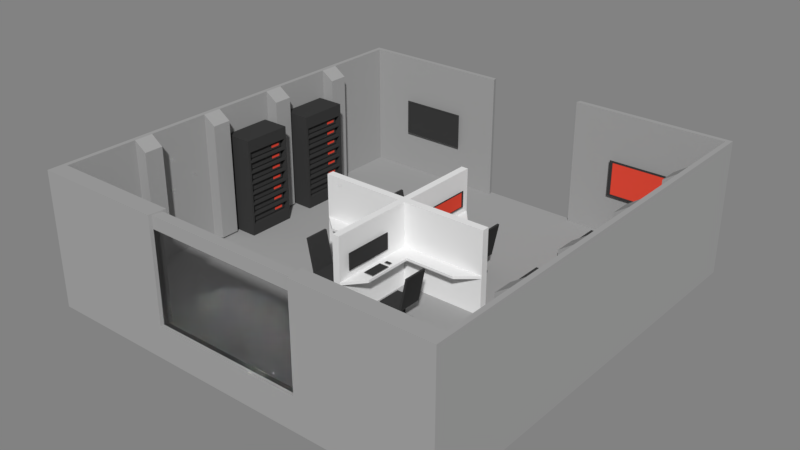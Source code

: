 # Source: prop_office.blend  (saved by Blender 2.79.0; exported with 4.5.12 LTS)
import bpy
from mathutils import Matrix  # noqa: F401  (used for matrix-valued properties, if any)

bpy.ops.wm.read_factory_settings(use_empty=True)
scene = bpy.context.scene
scene.name = 'Scene'

# ---- collections
col_collection_1 = bpy.data.collections.new('Collection 1'); scene.collection.children.link(col_collection_1)

# ---- materials (node trees are filled in below, after node groups)
mat_office_base = bpy.data.materials.new('office_base')
mat_office_base.alpha_threshold = 0.0
mat_office_base.roughness = 0.5
mat_office_cubicle = bpy.data.materials.new('office_cubicle')
mat_office_cubicle.alpha_threshold = 0.0
mat_office_cubicle.roughness = 0.5
mat_offcie_glass = bpy.data.materials.new('offcie_glass')
mat_offcie_glass.alpha_threshold = 0.0
mat_offcie_glass.roughness = 0.5
mat_office_pc = bpy.data.materials.new('office_pc')
mat_office_pc.alpha_threshold = 0.0
mat_office_pc.roughness = 0.5
mat_office_screen = bpy.data.materials.new('office_screen')
mat_office_screen.alpha_threshold = 0.0
mat_office_screen.roughness = 0.5

# ---- material node trees
mat_office_base.use_nodes = True; mat_office_base.node_tree.nodes.clear()
_N = mat_office_base.node_tree.nodes; _L = mat_office_base.node_tree.links
n0 = _N.new('ShaderNodeOutputMaterial'); n0.name = 'Material Output'; n0.location = (300, 300)
n1 = _N.new('ShaderNodeBsdfDiffuse'); n1.name = 'Diffuse BSDF'; n1.location = (10, 300)
n1.inputs[0].default_value = (0.3588, 0.3588, 0.3588, 1.0)
_L.new(n1.outputs[0], n0.inputs[0])
n0.is_active_output = True
mat_office_cubicle.use_nodes = True; mat_office_cubicle.node_tree.nodes.clear()
_N = mat_office_cubicle.node_tree.nodes; _L = mat_office_cubicle.node_tree.links
n0 = _N.new('ShaderNodeOutputMaterial'); n0.name = 'Material Output'; n0.location = (300, 300)
n1 = _N.new('ShaderNodeBsdfDiffuse'); n1.name = 'Diffuse BSDF'; n1.location = (10, 300)
_L.new(n1.outputs[0], n0.inputs[0])
n0.is_active_output = True
mat_offcie_glass.use_nodes = True; mat_offcie_glass.node_tree.nodes.clear()
_N = mat_offcie_glass.node_tree.nodes; _L = mat_offcie_glass.node_tree.links
n0 = _N.new('ShaderNodeOutputMaterial'); n0.name = 'Material Output'; n0.location = (300, 300)
n1 = _N.new('ShaderNodeBsdfGlass'); n1.name = 'Glass BSDF'; n1.location = (10, 300)
n1.distribution = 'BECKMANN'
n1.inputs[0].default_value = (0.8, 0.8, 0.8, 1.0)
n1.inputs[2].default_value = 1.45
_L.new(n1.outputs[0], n0.inputs[0])
n0.is_active_output = True
mat_office_pc.use_nodes = True; mat_office_pc.node_tree.nodes.clear()
_N = mat_office_pc.node_tree.nodes; _L = mat_office_pc.node_tree.links
n0 = _N.new('ShaderNodeOutputMaterial'); n0.name = 'Material Output'; n0.location = (300, 300)
n1 = _N.new('ShaderNodeBsdfDiffuse'); n1.name = 'Diffuse BSDF'; n1.location = (10, 300)
n1.inputs[0].default_value = (0.04445, 0.04445, 0.04445, 1.0)
_L.new(n1.outputs[0], n0.inputs[0])
n0.is_active_output = True
mat_office_screen.use_nodes = True; mat_office_screen.node_tree.nodes.clear()
_N = mat_office_screen.node_tree.nodes; _L = mat_office_screen.node_tree.links
n0 = _N.new('ShaderNodeOutputMaterial'); n0.name = 'Material Output'; n0.location = (300, 300)
n1 = _N.new('ShaderNodeBsdfDiffuse'); n1.name = 'Diffuse BSDF'; n1.location = (10, 300)
n1.inputs[0].default_value = (0.8, 0.07084, 0.0417, 1.0)
_L.new(n1.outputs[0], n0.inputs[0])
n0.is_active_output = True

# ---- world
world_world = bpy.data.worlds.new('World'); scene.world = world_world
world_world.use_nodes = True; world_world.node_tree.nodes.clear()
_N = world_world.node_tree.nodes; _L = world_world.node_tree.links
n0 = _N.new('ShaderNodeOutputWorld'); n0.name = 'World Output'; n0.location = (300, 300)
n1 = _N.new('ShaderNodeBackground'); n1.name = 'Background'; n1.location = (110, 300)
n1.inputs[0].default_value = (0.04445, 0.04445, 0.04445, 1.0)
n1.inputs[1].default_value = 5.0
_L.new(n1.outputs[0], n0.inputs[0])
n0.is_active_output = True
world_world.color = (0.0, 0.0, 0.0)
world_world.use_sun_shadow = False
world_world.sun_shadow_jitter_overblur = 0.0
world_world.cycles.sampling_method = 'MANUAL'

# ---- meshes
me_cube = bpy.data.meshes.new('Cube')
me_cube.from_pydata([(-541.4, -571.2, -6.698), (-541.4, -571.2, 6.698), (-541.4, 541.4, -6.698), (-541.4, 541.4, 6.698), (541.4, -571.2, -6.698), (541.4, -571.2, 6.698), (541.4, 541.4, -6.698), (541.4, 541.4, 6.698), (130.6, 541.4, -6.698), (-130.6, 541.4, -6.698), (-130.6, 541.4, 6.698), (130.6, 541.4, 6.698), (-130.6, -571.2, -6.698), (130.6, -571.2, -6.698), (196.9, -571.2, 6.698), (-196.9, -571.2, 6.698), (-528.8, -528.8, 6.698), (-528.8, 528.8, 6.698), (127.5, 528.8, 6.698), (528.8, 528.8, 6.698), (528.8, -528.8, 6.698), (-192.3, -528.8, 6.698), (-127.5, 528.8, 6.698), (192.3, -528.8, 6.698), (-541.4, -571.2, 78.65), (-541.4, 541.4, 78.65), (130.6, 541.4, 78.65), (541.4, 541.4, 78.65), (541.4, -571.2, 78.65), (-196.9, -571.2, 78.65), (-130.6, 541.4, 78.65), (196.9, -571.2, 78.65), (-528.8, -528.8, 78.65), (-192.3, -528.8, 78.65), (-528.8, 528.8, 78.65), (127.5, 528.8, 78.65), (528.8, 528.8, 78.65), (528.8, -528.8, 78.65), (-127.5, 528.8, 78.65), (192.3, -528.8, 78.65), (-541.4, -571.2, 342.1), (-541.4, 541.4, 342.1), (130.6, 541.4, 342.1), (541.4, 541.4, 342.1), (541.4, -571.2, 342.1), (-196.9, -571.2, 342.1), (-130.6, 541.4, 342.1), (196.9, -571.2, 342.1), (-528.8, -528.8, 342.1), (-192.3, -528.8, 342.1), (-528.8, 528.8, 342.1), (127.5, 528.8, 342.1), (528.8, 528.8, 342.1), (528.8, -528.8, 342.1), (-127.5, 528.8, 342.1), (192.3, -528.8, 342.1), (196.9, -562.4, 78.65), (-196.9, -562.4, 78.65), (-192.3, -537.5, 78.65), (192.3, -537.5, 78.65), (196.9, -562.4, 306.9), (-196.9, -562.4, 306.9), (-192.3, -537.5, 306.9), (192.3, -537.5, 306.9), (196.9, -562.4, 338.7), (-196.9, -562.4, 338.7), (-192.3, -537.5, 338.7), (192.3, -537.5, 338.7), (-9.268, 233.5, 103.8), (-9.268, 233.5, 110.7), (-232.9, 9.817, 110.7), (-232.9, 9.817, 103.8), (-232.9, 9.817, -11.63), (-232.9, 9.817, 226.2), (-9.268, 233.5, 226.2), (-9.268, 233.5, -11.63), (-9.268, 9.817, 226.2), (-9.268, 9.817, -11.63), (-9.268, 9.817, 110.7), (-9.268, 9.817, 103.8), (-50.84, 51.35, 110.6), (-50.84, 51.35, 103.9), (-50.84, 184.1, 110.6), (-50.84, 184.1, 103.9), (-183.6, 51.35, 103.9), (-183.6, 51.35, 110.6), (-127.2, 116.3, 6.81), (-127.2, 116.3, 12.82), (-127.2, 165.1, 6.81), (-127.2, 165.1, 12.82), (-78.44, 116.3, 6.81), (-78.44, 116.3, 12.82), (-78.44, 165.1, 6.81), (-78.44, 165.1, 12.82), (-112.7, 130.8, 16.05), (-112.7, 150.6, 16.05), (-92.95, 150.6, 16.05), (-92.95, 130.8, 16.05), (-112.7, 130.8, 54.25), (-112.7, 150.6, 54.25), (-92.95, 150.6, 54.25), (-92.95, 130.8, 54.25), (-134.0, 109.6, 56.86), (-134.0, 171.8, 56.86), (-71.71, 171.8, 56.86), (-71.71, 109.6, 56.86), (-134.0, 109.6, 59.74), (-134.0, 171.8, 59.74), (-71.71, 171.8, 59.74), (-71.71, 109.6, 59.74), (-122.8, 165.1, 6.81), (-122.8, 165.1, 12.82), (-122.8, 116.3, 6.81), (-122.8, 116.3, 12.82), (-110.9, 150.6, 16.05), (-110.9, 130.8, 16.05), (-110.9, 150.6, 54.25), (-110.9, 130.8, 54.25), (-128.3, 171.8, 56.86), (-128.3, 109.6, 56.86), (-128.3, 171.8, 59.74), (-128.3, 109.6, 59.74), (-151.4, 109.6, 143.5), (-151.4, 171.8, 143.5), (-145.7, 109.6, 143.5), (-145.7, 171.8, 143.5), (-16.23, 77.55, 133.0), (-16.23, 77.55, 176.4), (-16.23, 208.4, 133.0), (-16.23, 208.4, 176.4), (-14.48, 77.55, 133.0), (-14.48, 77.55, 176.4), (-14.48, 208.4, 133.0), (-14.48, 208.4, 176.4), (-14.48, 150.7, 157.3), (-14.48, 150.7, 152.2), (-14.48, 135.3, 152.2), (-14.48, 135.3, 157.3), (-8.402, 150.7, 157.3), (-8.402, 150.7, 152.2), (-8.402, 135.3, 152.2), (-8.402, 135.3, 157.3), (-16.23, 202.3, 135.1), (-16.23, 83.65, 135.1), (-16.23, 83.65, 174.4), (-16.23, 202.3, 174.4), (-15.54, 202.3, 135.1), (-15.54, 83.65, 135.1), (-15.54, 83.65, 174.4), (-15.54, 202.3, 174.4), (-48.1, 112.4, 110.5), (-48.1, 112.4, 113.0), (-48.1, 167.2, 110.5), (-48.1, 167.2, 113.0), (-21.45, 112.4, 110.5), (-21.45, 112.4, 113.0), (-21.45, 167.2, 110.5), (-21.45, 167.2, 113.0), (-42.39, 93.8, 110.5), (-42.39, 93.8, 113.0), (-42.39, 103.3, 110.5), (-42.39, 103.3, 113.0), (-27.15, 93.8, 110.5), (-27.15, 93.8, 113.0), (-27.15, 103.3, 110.5), (-27.15, 103.3, 113.0), (-432.1, -527.1, 121.2), (-432.1, -527.1, 217.3), (-252.5, -527.1, 121.2), (-252.5, -527.1, 217.3), (-432.1, -528.8, 121.2), (-432.1, -528.8, 217.3), (-252.5, -528.8, 121.2), (-252.5, -528.8, 217.3), (-331.7, -528.8, 174.9), (-331.7, -528.8, 163.6), (-352.9, -528.8, 163.6), (-352.9, -528.8, 174.9), (-331.7, -534.9, 174.9), (-331.7, -534.9, 163.6), (-352.9, -534.9, 163.6), (-352.9, -534.9, 174.9), (-260.8, -527.1, 125.7), (-423.7, -527.1, 125.7), (-423.7, -527.1, 212.8), (-260.8, -527.1, 212.8), (-260.8, -527.8, 125.7), (-423.7, -527.8, 125.7), (-423.7, -527.8, 212.8), (-260.8, -527.8, 212.8), (9.268, 233.5, 103.8), (9.268, 233.5, 110.7), (0.0, 233.5, 110.7), (0.0, 233.5, 103.8), (232.9, 9.817, 110.7), (232.9, 9.817, 103.8), (232.9, 9.817, -11.63), (232.9, 9.817, 226.2), (0.0, 233.5, -11.63), (0.0, 233.5, 226.2), (9.268, 233.5, 226.2), (9.268, 233.5, -11.63), (0.0, 9.817, 226.2), (0.0, 9.817, -11.63), (9.268, 9.817, 226.2), (9.268, 9.817, -11.63), (0.0, 9.817, 110.7), (0.0, 9.817, 103.8), (9.268, 9.817, 110.7), (9.268, 9.817, 103.8), (50.84, 51.35, 110.6), (50.84, 51.35, 103.9), (50.84, 184.1, 110.6), (50.84, 184.1, 103.9), (183.6, 51.35, 103.9), (183.6, 51.35, 110.6), (127.2, 116.3, 6.81), (127.2, 116.3, 12.82), (127.2, 165.1, 6.81), (127.2, 165.1, 12.82), (78.44, 116.3, 6.81), (78.44, 116.3, 12.82), (78.44, 165.1, 6.81), (78.44, 165.1, 12.82), (112.7, 130.8, 16.05), (112.7, 150.6, 16.05), (92.95, 150.6, 16.05), (92.95, 130.8, 16.05), (112.7, 130.8, 54.25), (112.7, 150.6, 54.25), (92.95, 150.6, 54.25), (92.95, 130.8, 54.25), (134.0, 109.6, 56.86), (134.0, 171.8, 56.86), (71.71, 171.8, 56.86), (71.71, 109.6, 56.86), (134.0, 109.6, 59.74), (134.0, 171.8, 59.74), (71.71, 171.8, 59.74), (71.71, 109.6, 59.74), (122.8, 165.1, 6.81), (122.8, 165.1, 12.82), (122.8, 116.3, 6.81), (122.8, 116.3, 12.82), (110.9, 150.6, 16.05), (110.9, 130.8, 16.05), (110.9, 150.6, 54.25), (110.9, 130.8, 54.25), (128.3, 171.8, 56.86), (128.3, 109.6, 56.86), (128.3, 171.8, 59.74), (128.3, 109.6, 59.74), (151.4, 109.6, 143.5), (151.4, 171.8, 143.5), (145.7, 109.6, 143.5), (145.7, 171.8, 143.5), (16.23, 77.55, 133.0), (16.23, 77.55, 176.4), (16.23, 208.4, 133.0), (16.23, 208.4, 176.4), (14.48, 77.55, 133.0), (14.48, 77.55, 176.4), (14.48, 208.4, 133.0), (14.48, 208.4, 176.4), (14.48, 150.7, 157.3), (14.48, 150.7, 152.2), (14.48, 135.3, 152.2), (14.48, 135.3, 157.3), (8.402, 150.7, 157.3), (8.402, 150.7, 152.2), (8.402, 135.3, 152.2), (8.402, 135.3, 157.3), (16.23, 202.3, 135.1), (16.23, 83.65, 135.1), (16.23, 83.65, 174.4), (16.23, 202.3, 174.4), (15.54, 202.3, 135.1), (15.54, 83.65, 135.1), (15.54, 83.65, 174.4), (15.54, 202.3, 174.4), (48.1, 112.4, 110.5), (48.1, 112.4, 113.0), (48.1, 167.2, 110.5), (48.1, 167.2, 113.0), (21.45, 112.4, 110.5), (21.45, 112.4, 113.0), (21.45, 167.2, 110.5), (21.45, 167.2, 113.0), (42.39, 93.8, 110.5), (42.39, 93.8, 113.0), (42.39, 103.3, 110.5), (42.39, 103.3, 113.0), (27.15, 93.8, 110.5), (27.15, 93.8, 113.0), (27.15, 103.3, 110.5), (27.15, 103.3, 113.0), (412.4, -522.7, 121.2), (412.4, -522.7, 217.3), (232.8, -522.7, 121.2), (232.8, -522.7, 217.3), (412.4, -524.5, 121.2), (412.4, -524.5, 217.3), (232.8, -524.5, 121.2), (232.8, -524.5, 217.3), (312.1, -524.5, 174.9), (312.1, -524.5, 163.6), (333.2, -524.5, 163.6), (333.2, -524.5, 174.9), (312.1, -530.5, 174.9), (312.1, -530.5, 163.6), (333.2, -530.5, 163.6), (333.2, -530.5, 174.9), (241.2, -522.7, 125.7), (404.1, -522.7, 125.7), (404.1, -522.7, 212.8), (241.2, -522.7, 212.8), (241.2, -523.4, 125.7), (404.1, -523.4, 125.7), (404.1, -523.4, 212.8), (241.2, -523.4, 212.8), (-9.268, -233.5, 103.8), (-9.268, -233.5, 110.7), (-232.9, 0.0, 103.8), (-232.9, 0.0, 110.7), (-232.9, -9.817, 110.7), (-232.9, -9.817, 103.8), (-232.9, -9.817, -11.63), (-232.9, -9.817, 226.2), (-232.9, 0.0, 226.2), (-232.9, 0.0, -11.63), (-9.268, -233.5, 226.2), (-9.268, -233.5, -11.63), (-9.268, -9.817, 226.2), (-9.268, -9.817, -11.63), (-9.268, 0.0, 226.2), (-9.268, 0.0, -11.63), (-9.268, -9.817, 110.7), (-9.268, -9.817, 103.8), (-9.268, 0.0, 103.8), (-9.268, 0.0, 110.7), (-50.84, -51.35, 110.6), (-50.84, -51.35, 103.9), (-50.84, -184.1, 110.6), (-50.84, -184.1, 103.9), (-183.6, -51.35, 103.9), (-183.6, -51.35, 110.6), (-127.2, -116.3, 6.81), (-127.2, -116.3, 12.82), (-127.2, -165.1, 6.81), (-127.2, -165.1, 12.82), (-78.44, -116.3, 6.81), (-78.44, -116.3, 12.82), (-78.44, -165.1, 6.81), (-78.44, -165.1, 12.82), (-112.7, -130.8, 16.05), (-112.7, -150.6, 16.05), (-92.95, -150.6, 16.05), (-92.95, -130.8, 16.05), (-112.7, -130.8, 54.25), (-112.7, -150.6, 54.25), (-92.95, -150.6, 54.25), (-92.95, -130.8, 54.25), (-134.0, -109.6, 56.86), (-134.0, -171.8, 56.86), (-71.71, -171.8, 56.86), (-71.71, -109.6, 56.86), (-134.0, -109.6, 59.74), (-134.0, -171.8, 59.74), (-71.71, -171.8, 59.74), (-71.71, -109.6, 59.74), (-122.8, -165.1, 6.81), (-122.8, -165.1, 12.82), (-122.8, -116.3, 6.81), (-122.8, -116.3, 12.82), (-110.9, -150.6, 16.05), (-110.9, -130.8, 16.05), (-110.9, -150.6, 54.25), (-110.9, -130.8, 54.25), (-128.3, -171.8, 56.86), (-128.3, -109.6, 56.86), (-128.3, -171.8, 59.74), (-128.3, -109.6, 59.74), (-151.4, -109.6, 143.5), (-151.4, -171.8, 143.5), (-145.7, -109.6, 143.5), (-145.7, -171.8, 143.5), (-16.23, -77.55, 133.0), (-16.23, -77.55, 176.4), (-16.23, -208.4, 133.0), (-16.23, -208.4, 176.4), (-14.48, -77.55, 133.0), (-14.48, -77.55, 176.4), (-14.48, -208.4, 133.0), (-14.48, -208.4, 176.4), (-14.48, -150.7, 157.3), (-14.48, -150.7, 152.2), (-14.48, -135.3, 152.2), (-14.48, -135.3, 157.3), (-8.402, -150.7, 157.3), (-8.402, -150.7, 152.2), (-8.402, -135.3, 152.2), (-8.402, -135.3, 157.3), (-16.23, -202.3, 135.1), (-16.23, -83.65, 135.1), (-16.23, -83.65, 174.4), (-16.23, -202.3, 174.4), (-15.54, -202.3, 135.1), (-15.54, -83.65, 135.1), (-15.54, -83.65, 174.4), (-15.54, -202.3, 174.4), (-48.1, -112.4, 110.5), (-48.1, -112.4, 113.0), (-48.1, -167.2, 110.5), (-48.1, -167.2, 113.0), (-21.45, -112.4, 110.5), (-21.45, -112.4, 113.0), (-21.45, -167.2, 110.5), (-21.45, -167.2, 113.0), (-42.39, -93.8, 110.5), (-42.39, -93.8, 113.0), (-42.39, -103.3, 110.5), (-42.39, -103.3, 113.0), (-27.15, -93.8, 110.5), (-27.15, -93.8, 113.0), (-27.15, -103.3, 110.5), (-27.15, -103.3, 113.0), (-413.5, 517.8, 121.2), (-413.5, 517.8, 217.3), (-233.9, 517.8, 121.2), (-233.9, 517.8, 217.3), (-413.5, 519.5, 121.2), (-413.5, 519.5, 217.3), (-233.9, 519.5, 121.2), (-233.9, 519.5, 217.3), (-313.2, 519.5, 174.9), (-313.2, 519.5, 163.6), (-334.3, 519.5, 163.6), (-334.3, 519.5, 174.9), (-313.2, 525.6, 174.9), (-313.2, 525.6, 163.6), (-334.3, 525.6, 163.6), (-334.3, 525.6, 174.9), (-242.3, 517.8, 125.7), (-405.2, 517.8, 125.7), (-405.2, 517.8, 212.8), (-242.3, 517.8, 212.8), (-242.3, 518.5, 125.7), (-405.2, 518.5, 125.7), (-405.2, 518.5, 212.8), (-242.3, 518.5, 212.8), (9.268, -233.5, 103.8), (9.268, -233.5, 110.7), (0.0, -233.5, 110.7), (0.0, -233.5, 103.8), (232.9, 0.0, 103.8), (232.9, 0.0, 110.7), (232.9, -9.817, 110.7), (232.9, -9.817, 103.8), (232.9, -9.817, -11.63), (232.9, -9.817, 226.2), (232.9, 0.0, 226.2), (232.9, 0.0, -11.63), (0.0, -233.5, -11.63), (0.0, -233.5, 226.2), (9.268, -233.5, 226.2), (9.268, -233.5, -11.63), (0.0, -9.817, 226.2), (0.0, -9.817, -11.63), (0.0, 0.0, 226.2), (0.0, 0.0, -11.63), (9.268, -9.817, 226.2), (9.268, -9.817, -11.63), (9.268, 0.0, 226.2), (9.268, 0.0, -11.63), (0.0, 0.0, 110.7), (0.0, 0.0, 103.8), (0.0, -9.817, 110.7), (0.0, -9.817, 103.8), (9.268, -9.817, 110.7), (9.268, -9.817, 103.8), (9.268, 0.0, 103.8), (9.268, 0.0, 110.7), (50.84, -51.35, 110.6), (50.84, -51.35, 103.9), (50.84, -184.1, 110.6), (50.84, -184.1, 103.9), (183.6, -51.35, 103.9), (183.6, -51.35, 110.6), (127.2, -116.3, 6.81), (127.2, -116.3, 12.82), (127.2, -165.1, 6.81), (127.2, -165.1, 12.82), (78.44, -116.3, 6.81), (78.44, -116.3, 12.82), (78.44, -165.1, 6.81), (78.44, -165.1, 12.82), (112.7, -130.8, 16.05), (112.7, -150.6, 16.05), (92.95, -150.6, 16.05), (92.95, -130.8, 16.05), (112.7, -130.8, 54.25), (112.7, -150.6, 54.25), (92.95, -150.6, 54.25), (92.95, -130.8, 54.25), (134.0, -109.6, 56.86), (134.0, -171.8, 56.86), (71.71, -171.8, 56.86), (71.71, -109.6, 56.86), (134.0, -109.6, 59.74), (134.0, -171.8, 59.74), (71.71, -171.8, 59.74), (71.71, -109.6, 59.74), (122.8, -165.1, 6.81), (122.8, -165.1, 12.82), (122.8, -116.3, 6.81), (122.8, -116.3, 12.82), (110.9, -150.6, 16.05), (110.9, -130.8, 16.05), (110.9, -150.6, 54.25), (110.9, -130.8, 54.25), (128.3, -171.8, 56.86), (128.3, -109.6, 56.86), (128.3, -171.8, 59.74), (128.3, -109.6, 59.74), (151.4, -109.6, 143.5), (151.4, -171.8, 143.5), (145.7, -109.6, 143.5), (145.7, -171.8, 143.5), (16.23, -77.55, 133.0), (16.23, -77.55, 176.4), (16.23, -208.4, 133.0), (16.23, -208.4, 176.4), (14.48, -77.55, 133.0), (14.48, -77.55, 176.4), (14.48, -208.4, 133.0), (14.48, -208.4, 176.4), (14.48, -150.7, 157.3), (14.48, -150.7, 152.2), (14.48, -135.3, 152.2), (14.48, -135.3, 157.3), (8.402, -150.7, 157.3), (8.402, -150.7, 152.2), (8.402, -135.3, 152.2), (8.402, -135.3, 157.3), (16.23, -202.3, 135.1), (16.23, -83.65, 135.1), (16.23, -83.65, 174.4), (16.23, -202.3, 174.4), (15.54, -202.3, 135.1), (15.54, -83.65, 135.1), (15.54, -83.65, 174.4), (15.54, -202.3, 174.4), (48.1, -112.4, 110.5), (48.1, -112.4, 113.0), (48.1, -167.2, 110.5), (48.1, -167.2, 113.0), (21.45, -112.4, 110.5), (21.45, -112.4, 113.0), (21.45, -167.2, 110.5), (21.45, -167.2, 113.0), (42.39, -93.8, 110.5), (42.39, -93.8, 113.0), (42.39, -103.3, 110.5), (42.39, -103.3, 113.0), (27.15, -93.8, 110.5), (27.15, -93.8, 113.0), (27.15, -103.3, 110.5), (27.15, -103.3, 113.0), (421.4, 517.6, 121.2), (421.4, 517.6, 217.3), (241.8, 517.6, 121.2), (241.8, 517.6, 217.3), (421.4, 519.4, 121.2), (421.4, 519.4, 217.3), (241.8, 519.4, 121.2), (241.8, 519.4, 217.3), (321.0, 519.4, 174.9), (321.0, 519.4, 163.6), (342.2, 519.4, 163.6), (342.2, 519.4, 174.9), (321.0, 525.5, 174.9), (321.0, 525.5, 163.6), (342.2, 525.5, 163.6), (342.2, 525.5, 174.9), (250.1, 517.6, 125.7), (413.0, 517.6, 125.7), (413.0, 517.6, 212.8), (250.1, 517.6, 212.8), (250.1, 518.3, 125.7), (413.0, 518.3, 125.7), (413.0, 518.3, 212.8), (250.1, 518.3, 212.8), (-541.4, 294.0, -6.698), (-541.4, 343.9, -6.698), (-541.4, 71.45, -6.698), (-541.4, 121.3, -6.698), (-541.4, -151.1, -6.698), (-541.4, -101.2, -6.698), (-541.4, -373.6, -6.698), (-541.4, -323.7, -6.698), (-541.4, -323.7, 6.698), (-541.4, -373.6, 6.698), (-541.4, -101.2, 6.698), (-541.4, -151.1, 6.698), (-541.4, 121.3, 6.698), (-541.4, 71.45, 6.698), (-541.4, 343.9, 6.698), (-541.4, 294.0, 6.698), (541.4, -323.7, -6.698), (541.4, -373.6, -6.698), (541.4, -101.2, -6.698), (541.4, -151.1, -6.698), (541.4, 121.3, -6.698), (541.4, 71.45, -6.698), (541.4, 343.9, -6.698), (541.4, 294.0, -6.698), (541.4, 294.0, 6.698), (541.4, 343.9, 6.698), (541.4, 71.45, 6.698), (541.4, 121.3, 6.698), (541.4, -151.1, 6.698), (541.4, -101.2, 6.698), (541.4, -373.6, 6.698), (541.4, -323.7, 6.698), (-130.6, 294.0, -6.698), (-130.6, 343.9, -6.698), (-130.6, 71.45, -6.698), (-130.6, 121.3, -6.698), (-130.6, -151.1, -6.698), (-130.6, -101.2, -6.698), (-130.6, -373.6, -6.698), (-130.6, -323.7, -6.698), (130.6, 343.9, -6.698), (130.6, 294.0, -6.698), (130.6, 121.3, -6.698), (130.6, 71.45, -6.698), (130.6, -101.2, -6.698), (130.6, -151.1, -6.698), (130.6, -323.7, -6.698), (130.6, -373.6, -6.698), (-528.8, -292.3, 6.698), (-528.8, -342.2, 6.698), (-528.8, -80.82, 6.698), (-528.8, -130.7, 6.698), (-528.8, 130.7, 6.698), (-528.8, 80.82, 6.698), (-528.8, 342.2, 6.698), (-528.8, 292.3, 6.698), (528.8, 342.2, 6.698), (528.8, 292.3, 6.698), (528.8, 130.7, 6.698), (528.8, 80.82, 6.698), (528.8, -80.82, 6.698), (528.8, -130.7, 6.698), (528.8, -292.3, 6.698), (528.8, -342.2, 6.698), (142.0, 292.3, 6.698), (139.0, 342.2, 6.698), (155.0, 80.82, 6.698), (151.9, 130.7, 6.698), (167.9, -130.7, 6.698), (164.9, -80.82, 6.698), (180.9, -342.2, 6.698), (177.8, -292.3, 6.698), (-139.0, 342.2, 6.698), (-142.0, 292.3, 6.698), (-151.9, 130.7, 6.698), (-155.0, 80.82, 6.698), (-164.9, -80.82, 6.698), (-167.9, -130.7, 6.698), (-177.8, -292.3, 6.698), (-180.9, -342.2, 6.698), (-541.4, -323.7, 78.65), (-541.4, -373.6, 78.65), (-541.4, -101.2, 78.65), (-541.4, -151.1, 78.65), (-541.4, 121.3, 78.65), (-541.4, 71.45, 78.65), (-541.4, 343.9, 78.65), (-541.4, 294.0, 78.65), (541.4, 294.0, 78.65), (541.4, 343.9, 78.65), (541.4, 71.45, 78.65), (541.4, 121.3, 78.65), (541.4, -151.1, 78.65), (541.4, -101.2, 78.65), (541.4, -373.6, 78.65), (541.4, -323.7, 78.65), (-528.8, -342.2, 78.65), (-528.8, -292.3, 78.65), (-528.8, -130.7, 78.65), (-528.8, -80.82, 78.65), (-528.8, 80.82, 78.65), (-528.8, 130.7, 78.65), (-528.8, 292.3, 78.65), (-528.8, 342.2, 78.65), (528.8, 342.2, 78.65), (528.8, 292.3, 78.65), (528.8, 130.7, 78.65), (528.8, 80.82, 78.65), (528.8, -80.82, 78.65), (528.8, -130.7, 78.65), (528.8, -292.3, 78.65), (528.8, -342.2, 78.65), (-541.4, -373.6, 342.1), (-541.4, -323.7, 342.1), (-541.4, -151.1, 342.1), (-541.4, -101.2, 342.1), (-541.4, 71.45, 342.1), (-541.4, 121.3, 342.1), (-541.4, 294.0, 342.1), (-541.4, 343.9, 342.1), (541.4, 343.9, 342.1), (541.4, 294.0, 342.1), (541.4, 121.3, 342.1), (541.4, 71.45, 342.1), (541.4, -101.2, 342.1), (541.4, -151.1, 342.1), (541.4, -323.7, 342.1), (541.4, -373.6, 342.1), (-528.8, -292.3, 342.1), (-528.8, -342.2, 342.1), (-528.8, -80.82, 342.1), (-528.8, -130.7, 342.1), (-528.8, 130.7, 342.1), (-528.8, 80.82, 342.1), (-528.8, 342.2, 342.1), (-528.8, 292.3, 342.1), (528.8, 292.3, 342.1), (528.8, 342.2, 342.1), (528.8, 80.82, 342.1), (528.8, 130.7, 342.1), (528.8, -130.7, 342.1), (528.8, -80.82, 342.1), (528.8, -342.2, 342.1), (528.8, -292.3, 342.1), (495.2, 342.2, 77.69), (495.2, 292.3, 77.69), (495.2, 292.3, 318.9), (495.2, 342.2, 318.9), (495.2, 130.7, 77.69), (495.2, 80.82, 77.69), (495.2, 80.82, 318.9), (495.2, 130.7, 318.9), (495.2, -80.82, 77.69), (495.2, -130.7, 77.69), (495.2, -130.7, 318.9), (495.2, -80.82, 318.9), (495.2, -292.3, 77.69), (495.2, -342.2, 77.69), (495.2, -342.2, 318.9), (495.2, -292.3, 318.9), (-495.2, -342.2, 77.69), (-495.2, -292.3, 77.69), (-495.2, -292.3, 318.9), (-495.2, -342.2, 318.9), (-495.2, -130.7, 77.69), (-495.2, -80.82, 77.69), (-495.2, -80.82, 318.9), (-495.2, -130.7, 318.9), (-495.2, 80.82, 77.69), (-495.2, 130.7, 77.69), (-495.2, 130.7, 318.9), (-495.2, 80.82, 318.9), (-495.2, 292.3, 77.69), (-495.2, 342.2, 77.69), (-495.2, 342.2, 318.9), (-495.2, 292.3, 318.9), (495.2, 342.2, 11.83), (495.2, 292.3, 11.83), (495.2, 130.7, 11.83), (495.2, 80.82, 11.83), (495.2, -80.82, 11.83), (495.2, -130.7, 11.83), (495.2, -292.3, 11.83), (495.2, -342.2, 11.83), (-495.2, 342.2, 11.83), (-495.2, 292.3, 11.83), (-495.2, 130.7, 11.83), (-495.2, 80.82, 11.83), (-495.2, -80.82, 11.83), (-495.2, -130.7, 11.83), (-495.2, -292.3, 11.83), (-495.2, -342.2, 11.83), (-523.9, -65.64, 5.861), (-523.9, -65.64, 270.5), (-523.9, 65.64, 5.861), (-523.9, 65.64, 270.5), (-449.4, -65.64, 5.861), (-449.4, -65.64, 270.5), (-449.4, 65.64, 5.861), (-449.4, 65.64, 270.5), (-523.9, -65.64, 35.26), (-523.9, -65.64, 64.66), (-523.9, -65.64, 94.06), (-523.9, -65.64, 123.5), (-523.9, -65.64, 152.9), (-523.9, -65.64, 182.3), (-523.9, -65.64, 211.7), (-523.9, -65.64, 241.1), (-523.9, 65.64, 241.1), (-523.9, 65.64, 211.7), (-523.9, 65.64, 182.3), (-523.9, 65.64, 152.9), (-523.9, 65.64, 123.5), (-523.9, 65.64, 94.06), (-523.9, 65.64, 64.66), (-523.9, 65.64, 35.26), (-449.4, 65.64, 241.1), (-449.4, 65.64, 211.7), (-449.4, 65.64, 182.3), (-449.4, 65.64, 152.9), (-449.4, 65.64, 123.5), (-449.4, 65.64, 94.06), (-449.4, 65.64, 64.66), (-449.4, 65.64, 35.26), (-449.4, -65.64, 241.1), (-449.4, -65.64, 211.7), (-449.4, -65.64, 182.3), (-449.4, -65.64, 152.9), (-449.4, -65.64, 123.5), (-449.4, -65.64, 94.06), (-449.4, -65.64, 64.66), (-449.4, -65.64, 35.26), (-449.4, 59.5, 37.87), (-449.4, 59.5, 62.05), (-449.4, -59.5, 62.05), (-449.4, -59.5, 37.87), (-449.4, 59.5, 67.27), (-449.4, 59.5, 91.45), (-449.4, -59.5, 91.45), (-449.4, -59.5, 67.27), (-449.4, 59.5, 96.67), (-449.4, 59.5, 120.8), (-449.4, -59.5, 120.8), (-449.4, -59.5, 96.67), (-449.4, 59.5, 126.1), (-449.4, 59.5, 150.2), (-449.4, -59.5, 150.2), (-449.4, -59.5, 126.1), (-449.4, 59.5, 155.5), (-449.4, 59.5, 179.6), (-449.4, -59.5, 179.6), (-449.4, -59.5, 155.5), (-449.4, 59.5, 184.9), (-449.4, 59.5, 209.0), (-449.4, -59.5, 209.0), (-449.4, -59.5, 184.9), (-449.4, 59.5, 214.3), (-449.4, 59.5, 238.4), (-449.4, -59.5, 238.4), (-449.4, -59.5, 214.3), (-465.3, 59.5, 62.05), (-465.3, 59.5, 37.87), (-465.3, -59.5, 62.05), (-465.3, -59.5, 37.87), (-465.3, 59.5, 91.45), (-465.3, 59.5, 67.27), (-465.3, -59.5, 91.45), (-465.3, -59.5, 67.27), (-465.3, 59.5, 120.8), (-465.3, 59.5, 96.67), (-465.3, -59.5, 120.8), (-465.3, -59.5, 96.67), (-465.3, 59.5, 150.2), (-465.3, 59.5, 126.1), (-465.3, -59.5, 150.2), (-465.3, -59.5, 126.1), (-465.3, 59.5, 179.6), (-465.3, 59.5, 155.5), (-465.3, -59.5, 179.6), (-465.3, -59.5, 155.5), (-465.3, 59.5, 209.0), (-465.3, 59.5, 184.9), (-465.3, -59.5, 209.0), (-465.3, -59.5, 184.9), (-465.3, 59.5, 238.4), (-465.3, 59.5, 214.3), (-465.3, -59.5, 238.4), (-465.3, -59.5, 214.3), (-465.3, 51.74, 58.09), (-465.3, 51.74, 41.83), (-465.3, -51.74, 58.09), (-465.3, -51.74, 41.83), (-465.3, 51.74, 87.49), (-465.3, 51.74, 71.23), (-465.3, -51.74, 87.49), (-465.3, -51.74, 71.23), (-465.3, 51.74, 116.9), (-465.3, 51.74, 100.6), (-465.3, -51.74, 116.9), (-465.3, -51.74, 100.6), (-465.3, 51.74, 146.3), (-465.3, 51.74, 130.0), (-465.3, -51.74, 146.3), (-465.3, -51.74, 130.0), (-465.3, 51.74, 175.7), (-465.3, 51.74, 159.4), (-465.3, -51.74, 175.7), (-465.3, -51.74, 159.4), (-465.3, 51.74, 205.1), (-465.3, 51.74, 188.8), (-465.3, -51.74, 205.1), (-465.3, -51.74, 188.8), (-465.3, 51.74, 234.5), (-465.3, 51.74, 218.2), (-465.3, -51.74, 234.5), (-465.3, -51.74, 218.2), (-457.0, 51.74, 58.09), (-457.0, 51.74, 41.83), (-457.0, -51.74, 58.09), (-457.0, -51.74, 41.83), (-457.0, 51.74, 87.49), (-457.0, 51.74, 71.23), (-457.0, -51.74, 87.49), (-457.0, -51.74, 71.23), (-457.0, 51.74, 116.9), (-457.0, 51.74, 100.6), (-457.0, -51.74, 116.9), (-457.0, -51.74, 100.6), (-457.0, 51.74, 146.3), (-457.0, 51.74, 130.0), (-457.0, -51.74, 146.3), (-457.0, -51.74, 130.0), (-457.0, 51.74, 175.7), (-457.0, 51.74, 159.4), (-457.0, -51.74, 175.7), (-457.0, -51.74, 159.4), (-457.0, 51.74, 205.1), (-457.0, 51.74, 188.8), (-457.0, -51.74, 205.1), (-457.0, -51.74, 188.8), (-457.0, 51.74, 234.5), (-457.0, 51.74, 218.2), (-457.0, -51.74, 234.5), (-457.0, -51.74, 218.2), (-457.0, 45.69, 53.41), (-457.0, 45.69, 46.5), (-457.0, 20.17, 53.41), (-457.0, 20.17, 46.5), (-457.0, 45.69, 82.81), (-457.0, 45.69, 75.9), (-457.0, 20.17, 82.81), (-457.0, 20.17, 75.9), (-457.0, 45.69, 112.2), (-457.0, 45.69, 105.3), (-457.0, 20.17, 112.2), (-457.0, 20.17, 105.3), (-457.0, 45.69, 141.6), (-457.0, 45.69, 134.7), (-457.0, 20.17, 141.6), (-457.0, 20.17, 134.7), (-457.0, 45.69, 171.0), (-457.0, 45.69, 164.1), (-457.0, 20.17, 171.0), (-457.0, 20.17, 164.1), (-457.0, 45.69, 200.4), (-457.0, 45.69, 193.5), (-457.0, 20.17, 200.4), (-457.0, 20.17, 193.5), (-457.0, 45.69, 229.8), (-457.0, 45.69, 222.9), (-457.0, 20.17, 229.8), (-457.0, 20.17, 222.9), (-523.9, 141.7, 5.861), (-523.9, 141.7, 270.5), (-523.9, 273.0, 5.861), (-523.9, 273.0, 270.5), (-449.4, 141.7, 5.861), (-449.4, 141.7, 270.5), (-449.4, 273.0, 5.861), (-449.4, 273.0, 270.5), (-523.9, 141.7, 35.26), (-523.9, 141.7, 64.66), (-523.9, 141.7, 94.06), (-523.9, 141.7, 123.5), (-523.9, 141.7, 152.9), (-523.9, 141.7, 182.3), (-523.9, 141.7, 211.7), (-523.9, 141.7, 241.1), (-523.9, 273.0, 241.1), (-523.9, 273.0, 211.7), (-523.9, 273.0, 182.3), (-523.9, 273.0, 152.9), (-523.9, 273.0, 123.5), (-523.9, 273.0, 94.06), (-523.9, 273.0, 64.66), (-523.9, 273.0, 35.26), (-449.4, 273.0, 241.1), (-449.4, 273.0, 211.7), (-449.4, 273.0, 182.3), (-449.4, 273.0, 152.9), (-449.4, 273.0, 123.5), (-449.4, 273.0, 94.06), (-449.4, 273.0, 64.66), (-449.4, 273.0, 35.26), (-449.4, 141.7, 241.1), (-449.4, 141.7, 211.7), (-449.4, 141.7, 182.3), (-449.4, 141.7, 152.9), (-449.4, 141.7, 123.5), (-449.4, 141.7, 94.06), (-449.4, 141.7, 64.66), (-449.4, 141.7, 35.26), (-449.4, 266.9, 37.87), (-449.4, 266.9, 62.05), (-449.4, 147.9, 62.05), (-449.4, 147.9, 37.87), (-449.4, 266.9, 67.27), (-449.4, 266.9, 91.45), (-449.4, 147.9, 91.45), (-449.4, 147.9, 67.27), (-449.4, 266.9, 96.67), (-449.4, 266.9, 120.8), (-449.4, 147.9, 120.8), (-449.4, 147.9, 96.67), (-449.4, 266.9, 126.1), (-449.4, 266.9, 150.2), (-449.4, 147.9, 150.2), (-449.4, 147.9, 126.1), (-449.4, 266.9, 155.5), (-449.4, 266.9, 179.6), (-449.4, 147.9, 179.6), (-449.4, 147.9, 155.5), (-449.4, 266.9, 184.9), (-449.4, 266.9, 209.0), (-449.4, 147.9, 209.0), (-449.4, 147.9, 184.9), (-449.4, 266.9, 214.3), (-449.4, 266.9, 238.4), (-449.4, 147.9, 238.4), (-449.4, 147.9, 214.3), (-465.3, 266.9, 62.05), (-465.3, 266.9, 37.87), (-465.3, 147.9, 62.05), (-465.3, 147.9, 37.87), (-465.3, 266.9, 91.45), (-465.3, 266.9, 67.27), (-465.3, 147.9, 91.45), (-465.3, 147.9, 67.27), (-465.3, 266.9, 120.8), (-465.3, 266.9, 96.67), (-465.3, 147.9, 120.8), (-465.3, 147.9, 96.67), (-465.3, 266.9, 150.2), (-465.3, 266.9, 126.1), (-465.3, 147.9, 150.2), (-465.3, 147.9, 126.1), (-465.3, 266.9, 179.6), (-465.3, 266.9, 155.5), (-465.3, 147.9, 179.6), (-465.3, 147.9, 155.5), (-465.3, 266.9, 209.0), (-465.3, 266.9, 184.9), (-465.3, 147.9, 209.0), (-465.3, 147.9, 184.9), (-465.3, 266.9, 238.4), (-465.3, 266.9, 214.3), (-465.3, 147.9, 238.4), (-465.3, 147.9, 214.3), (-465.3, 259.1, 58.09), (-465.3, 259.1, 41.83), (-465.3, 155.6, 58.09), (-465.3, 155.6, 41.83), (-465.3, 259.1, 87.49), (-465.3, 259.1, 71.23), (-465.3, 155.6, 87.49), (-465.3, 155.6, 71.23), (-465.3, 259.1, 116.9), (-465.3, 259.1, 100.6), (-465.3, 155.6, 116.9), (-465.3, 155.6, 100.6), (-465.3, 259.1, 146.3), (-465.3, 259.1, 130.0), (-465.3, 155.6, 146.3), (-465.3, 155.6, 130.0), (-465.3, 259.1, 175.7), (-465.3, 259.1, 159.4), (-465.3, 155.6, 175.7), (-465.3, 155.6, 159.4), (-465.3, 259.1, 205.1), (-465.3, 259.1, 188.8), (-465.3, 155.6, 205.1), (-465.3, 155.6, 188.8), (-465.3, 259.1, 234.5), (-465.3, 259.1, 218.2), (-465.3, 155.6, 234.5), (-465.3, 155.6, 218.2), (-457.0, 259.1, 58.09), (-457.0, 259.1, 41.83), (-457.0, 155.6, 58.09), (-457.0, 155.6, 41.83), (-457.0, 259.1, 87.49), (-457.0, 259.1, 71.23), (-457.0, 155.6, 87.49), (-457.0, 155.6, 71.23), (-457.0, 259.1, 116.9), (-457.0, 259.1, 100.6), (-457.0, 155.6, 116.9), (-457.0, 155.6, 100.6), (-457.0, 259.1, 146.3), (-457.0, 259.1, 130.0), (-457.0, 155.6, 146.3), (-457.0, 155.6, 130.0), (-457.0, 259.1, 175.7), (-457.0, 259.1, 159.4), (-457.0, 155.6, 175.7), (-457.0, 155.6, 159.4), (-457.0, 259.1, 205.1), (-457.0, 259.1, 188.8), (-457.0, 155.6, 205.1), (-457.0, 155.6, 188.8), (-457.0, 259.1, 234.5), (-457.0, 259.1, 218.2), (-457.0, 155.6, 234.5), (-457.0, 155.6, 218.2), (-457.0, 253.0, 53.41), (-457.0, 253.0, 46.5), (-457.0, 227.5, 53.41), (-457.0, 227.5, 46.5), (-457.0, 253.0, 82.81), (-457.0, 253.0, 75.9), (-457.0, 227.5, 82.81), (-457.0, 227.5, 75.9), (-457.0, 253.0, 112.2), (-457.0, 253.0, 105.3), (-457.0, 227.5, 112.2), (-457.0, 227.5, 105.3), (-457.0, 253.0, 141.6), (-457.0, 253.0, 134.7), (-457.0, 227.5, 141.6), (-457.0, 227.5, 134.7), (-457.0, 253.0, 171.0), (-457.0, 253.0, 164.1), (-457.0, 227.5, 171.0), (-457.0, 227.5, 164.1), (-457.0, 253.0, 200.4), (-457.0, 253.0, 193.5), (-457.0, 227.5, 200.4), (-457.0, 227.5, 193.5), (-457.0, 253.0, 229.8), (-457.0, 253.0, 222.9), (-457.0, 227.5, 229.8), (-457.0, 227.5, 222.9), (529.6, -140.6, 5.861), (529.6, -140.6, 270.5), (529.6, -271.9, 5.861), (529.6, -271.9, 270.5), (455.1, -140.6, 5.861), (455.1, -140.6, 270.5), (455.1, -271.9, 5.861), (455.1, -271.9, 270.5), (529.6, -140.6, 35.26), (529.6, -140.6, 64.66), (529.6, -140.6, 94.06), (529.6, -140.6, 123.5), (529.6, -140.6, 152.9), (529.6, -140.6, 182.3), (529.6, -140.6, 211.7), (529.6, -140.6, 241.1), (529.6, -271.9, 241.1), (529.6, -271.9, 211.7), (529.6, -271.9, 182.3), (529.6, -271.9, 152.9), (529.6, -271.9, 123.5), (529.6, -271.9, 94.06), (529.6, -271.9, 64.66), (529.6, -271.9, 35.26), (455.1, -271.9, 241.1), (455.1, -271.9, 211.7), (455.1, -271.9, 182.3), (455.1, -271.9, 152.9), (455.1, -271.9, 123.5), (455.1, -271.9, 94.06), (455.1, -271.9, 64.66), (455.1, -271.9, 35.26), (455.1, -140.6, 241.1), (455.1, -140.6, 211.7), (455.1, -140.6, 182.3), (455.1, -140.6, 152.9), (455.1, -140.6, 123.5), (455.1, -140.6, 94.06), (455.1, -140.6, 64.66), (455.1, -140.6, 35.26), (455.1, -265.8, 37.87), (455.1, -265.8, 62.05), (455.1, -146.8, 62.05), (455.1, -146.8, 37.87), (455.1, -265.8, 67.27), (455.1, -265.8, 91.45), (455.1, -146.8, 91.45), (455.1, -146.8, 67.27), (455.1, -265.8, 96.67), (455.1, -265.8, 120.8), (455.1, -146.8, 120.8), (455.1, -146.8, 96.67), (455.1, -265.8, 126.1), (455.1, -265.8, 150.2), (455.1, -146.8, 150.2), (455.1, -146.8, 126.1), (455.1, -265.8, 155.5), (455.1, -265.8, 179.6), (455.1, -146.8, 179.6), (455.1, -146.8, 155.5), (455.1, -265.8, 184.9), (455.1, -265.8, 209.0), (455.1, -146.8, 209.0), (455.1, -146.8, 184.9), (455.1, -265.8, 214.3), (455.1, -265.8, 238.4), (455.1, -146.8, 238.4), (455.1, -146.8, 214.3), (471.0, -265.8, 62.05), (471.0, -265.8, 37.87), (471.0, -146.8, 62.05), (471.0, -146.8, 37.87), (471.0, -265.8, 91.45), (471.0, -265.8, 67.27), (471.0, -146.8, 91.45), (471.0, -146.8, 67.27), (471.0, -265.8, 120.8), (471.0, -265.8, 96.67), (471.0, -146.8, 120.8), (471.0, -146.8, 96.67), (471.0, -265.8, 150.2), (471.0, -265.8, 126.1), (471.0, -146.8, 150.2), (471.0, -146.8, 126.1), (471.0, -265.8, 179.6), (471.0, -265.8, 155.5), (471.0, -146.8, 179.6), (471.0, -146.8, 155.5), (471.0, -265.8, 209.0), (471.0, -265.8, 184.9), (471.0, -146.8, 209.0), (471.0, -146.8, 184.9), (471.0, -265.8, 238.4), (471.0, -265.8, 214.3), (471.0, -146.8, 238.4), (471.0, -146.8, 214.3), (471.0, -258.0, 58.09), (471.0, -258.0, 41.83), (471.0, -154.5, 58.09), (471.0, -154.5, 41.83), (471.0, -258.0, 87.49), (471.0, -258.0, 71.23), (471.0, -154.5, 87.49), (471.0, -154.5, 71.23), (471.0, -258.0, 116.9), (471.0, -258.0, 100.6), (471.0, -154.5, 116.9), (471.0, -154.5, 100.6), (471.0, -258.0, 146.3), (471.0, -258.0, 130.0), (471.0, -154.5, 146.3), (471.0, -154.5, 130.0), (471.0, -258.0, 175.7), (471.0, -258.0, 159.4), (471.0, -154.5, 175.7), (471.0, -154.5, 159.4), (471.0, -258.0, 205.1), (471.0, -258.0, 188.8), (471.0, -154.5, 205.1), (471.0, -154.5, 188.8), (471.0, -258.0, 234.5), (471.0, -258.0, 218.2), (471.0, -154.5, 234.5), (471.0, -154.5, 218.2), (462.7, -258.0, 58.09), (462.7, -258.0, 41.83), (462.7, -154.5, 58.09), (462.7, -154.5, 41.83), (462.7, -258.0, 87.49), (462.7, -258.0, 71.23), (462.7, -154.5, 87.49), (462.7, -154.5, 71.23), (462.7, -258.0, 116.9), (462.7, -258.0, 100.6), (462.7, -154.5, 116.9), (462.7, -154.5, 100.6), (462.7, -258.0, 146.3), (462.7, -258.0, 130.0), (462.7, -154.5, 146.3), (462.7, -154.5, 130.0), (462.7, -258.0, 175.7), (462.7, -258.0, 159.4), (462.7, -154.5, 175.7), (462.7, -154.5, 159.4), (462.7, -258.0, 205.1), (462.7, -258.0, 188.8), (462.7, -154.5, 205.1), (462.7, -154.5, 188.8), (462.7, -258.0, 234.5), (462.7, -258.0, 218.2), (462.7, -154.5, 234.5), (462.7, -154.5, 218.2), (462.7, -252.0, 53.41), (462.7, -252.0, 46.5), (462.7, -226.4, 53.41), (462.7, -226.4, 46.5), (462.7, -252.0, 82.81), (462.7, -252.0, 75.9), (462.7, -226.4, 82.81), (462.7, -226.4, 75.9), (462.7, -252.0, 112.2), (462.7, -252.0, 105.3), (462.7, -226.4, 112.2), (462.7, -226.4, 105.3), (462.7, -252.0, 141.6), (462.7, -252.0, 134.7), (462.7, -226.4, 141.6), (462.7, -226.4, 134.7), (462.7, -252.0, 171.0), (462.7, -252.0, 164.1), (462.7, -226.4, 171.0), (462.7, -226.4, 164.1), (462.7, -252.0, 200.4), (462.7, -252.0, 193.5), (462.7, -226.4, 200.4), (462.7, -226.4, 193.5), (462.7, -252.0, 229.8), (462.7, -252.0, 222.9), (462.7, -226.4, 229.8), (462.7, -226.4, 222.9), (529.6, 66.73, 5.861), (529.6, 66.73, 270.5), (529.6, -64.54, 5.861), (529.6, -64.54, 270.5), (455.1, 66.73, 5.861), (455.1, 66.73, 270.5), (455.1, -64.54, 5.861), (455.1, -64.54, 270.5), (529.6, 66.73, 35.26), (529.6, 66.73, 64.66), (529.6, 66.73, 94.06), (529.6, 66.73, 123.5), (529.6, 66.73, 152.9), (529.6, 66.73, 182.3), (529.6, 66.73, 211.7), (529.6, 66.73, 241.1), (529.6, -64.54, 241.1), (529.6, -64.54, 211.7), (529.6, -64.54, 182.3), (529.6, -64.54, 152.9), (529.6, -64.54, 123.5), (529.6, -64.54, 94.06), (529.6, -64.54, 64.66), (529.6, -64.54, 35.26), (455.1, -64.54, 241.1), (455.1, -64.54, 211.7), (455.1, -64.54, 182.3), (455.1, -64.54, 152.9), (455.1, -64.54, 123.5), (455.1, -64.54, 94.06), (455.1, -64.54, 64.66), (455.1, -64.54, 35.26), (455.1, 66.73, 241.1), (455.1, 66.73, 211.7), (455.1, 66.73, 182.3), (455.1, 66.73, 152.9), (455.1, 66.73, 123.5), (455.1, 66.73, 94.06), (455.1, 66.73, 64.66), (455.1, 66.73, 35.26), (455.1, -58.41, 37.87), (455.1, -58.41, 62.05), (455.1, 60.59, 62.05), (455.1, 60.59, 37.87), (455.1, -58.41, 67.27), (455.1, -58.41, 91.45), (455.1, 60.59, 91.45), (455.1, 60.59, 67.27), (455.1, -58.41, 96.67), (455.1, -58.41, 120.8), (455.1, 60.59, 120.8), (455.1, 60.59, 96.67), (455.1, -58.41, 126.1), (455.1, -58.41, 150.2), (455.1, 60.59, 150.2), (455.1, 60.59, 126.1), (455.1, -58.41, 155.5), (455.1, -58.41, 179.6), (455.1, 60.59, 179.6), (455.1, 60.59, 155.5), (455.1, -58.41, 184.9), (455.1, -58.41, 209.0), (455.1, 60.59, 209.0), (455.1, 60.59, 184.9), (455.1, -58.41, 214.3), (455.1, -58.41, 238.4), (455.1, 60.59, 238.4), (455.1, 60.59, 214.3), (471.0, -58.41, 62.05), (471.0, -58.41, 37.87), (471.0, 60.59, 62.05), (471.0, 60.59, 37.87), (471.0, -58.41, 91.45), (471.0, -58.41, 67.27), (471.0, 60.59, 91.45), (471.0, 60.59, 67.27), (471.0, -58.41, 120.8), (471.0, -58.41, 96.67), (471.0, 60.59, 120.8), (471.0, 60.59, 96.67), (471.0, -58.41, 150.2), (471.0, -58.41, 126.1), (471.0, 60.59, 150.2), (471.0, 60.59, 126.1), (471.0, -58.41, 179.6), (471.0, -58.41, 155.5), (471.0, 60.59, 179.6), (471.0, 60.59, 155.5), (471.0, -58.41, 209.0), (471.0, -58.41, 184.9), (471.0, 60.59, 209.0), (471.0, 60.59, 184.9), (471.0, -58.41, 238.4), (471.0, -58.41, 214.3), (471.0, 60.59, 238.4), (471.0, 60.59, 214.3), (471.0, -50.65, 58.09), (471.0, -50.65, 41.83), (471.0, 52.83, 58.09), (471.0, 52.83, 41.83), (471.0, -50.65, 87.49), (471.0, -50.65, 71.23), (471.0, 52.83, 87.49), (471.0, 52.83, 71.23), (471.0, -50.65, 116.9), (471.0, -50.65, 100.6), (471.0, 52.83, 116.9), (471.0, 52.83, 100.6), (471.0, -50.65, 146.3), (471.0, -50.65, 130.0), (471.0, 52.83, 146.3), (471.0, 52.83, 130.0), (471.0, -50.65, 175.7), (471.0, -50.65, 159.4), (471.0, 52.83, 175.7), (471.0, 52.83, 159.4), (471.0, -50.65, 205.1), (471.0, -50.65, 188.8), (471.0, 52.83, 205.1), (471.0, 52.83, 188.8), (471.0, -50.65, 234.5), (471.0, -50.65, 218.2), (471.0, 52.83, 234.5), (471.0, 52.83, 218.2), (462.7, -50.65, 58.09), (462.7, -50.65, 41.83), (462.7, 52.83, 58.09), (462.7, 52.83, 41.83), (462.7, -50.65, 87.49), (462.7, -50.65, 71.23), (462.7, 52.83, 87.49), (462.7, 52.83, 71.23), (462.7, -50.65, 116.9), (462.7, -50.65, 100.6), (462.7, 52.83, 116.9), (462.7, 52.83, 100.6), (462.7, -50.65, 146.3), (462.7, -50.65, 130.0), (462.7, 52.83, 146.3), (462.7, 52.83, 130.0), (462.7, -50.65, 175.7), (462.7, -50.65, 159.4), (462.7, 52.83, 175.7), (462.7, 52.83, 159.4), (462.7, -50.65, 205.1), (462.7, -50.65, 188.8), (462.7, 52.83, 205.1), (462.7, 52.83, 188.8), (462.7, -50.65, 234.5), (462.7, -50.65, 218.2), (462.7, 52.83, 234.5), (462.7, 52.83, 218.2), (462.7, -44.6, 53.41), (462.7, -44.6, 46.5), (462.7, -19.08, 53.41), (462.7, -19.08, 46.5), (462.7, -44.6, 82.81), (462.7, -44.6, 75.9), (462.7, -19.08, 82.81), (462.7, -19.08, 75.9), (462.7, -44.6, 112.2), (462.7, -44.6, 105.3), (462.7, -19.08, 112.2), (462.7, -19.08, 105.3), (462.7, -44.6, 141.6), (462.7, -44.6, 134.7), (462.7, -19.08, 141.6), (462.7, -19.08, 134.7), (462.7, -44.6, 171.0), (462.7, -44.6, 164.1), (462.7, -19.08, 171.0), (462.7, -19.08, 164.1), (462.7, -44.6, 200.4), (462.7, -44.6, 193.5), (462.7, -19.08, 200.4), (462.7, -19.08, 193.5), (462.7, -44.6, 229.8), (462.7, -44.6, 222.9), (462.7, -19.08, 229.8), (462.7, -19.08, 222.9)], [], [(597, 602, 605, 594), (8, 11, 7, 6), (613, 618, 621, 610), (12, 15, 1, 0), (611, 620, 623, 608), (22, 10, 30, 38), (19, 18, 657, 648), (23, 21, 33, 39), (601, 1, 24, 673), (16, 641, 688, 32), (4, 5, 14, 13), (13, 14, 15, 12), (2, 3, 10, 9), (9, 10, 11, 8), (640, 643, 690, 689), (18, 22, 664, 657), (673, 24, 40, 704), (7, 11, 26, 27), (20, 23, 39, 37), (15, 14, 31, 29), (11, 10, 22, 18), (1, 15, 29, 24), (37, 39, 55, 53), (38, 30, 46, 54), (34, 38, 54, 50), (31, 28, 44, 47), (33, 29, 57, 58), (33, 32, 48, 49), (30, 25, 41, 46), (10, 3, 25, 30), (18, 19, 36, 35), (655, 662, 23, 20), (619, 616, 680, 683), (21, 16, 32, 33), (603, 600, 672, 675), (17, 22, 38, 34), (11, 18, 35, 26), (14, 5, 28, 31), (43, 42, 51, 52), (47, 44, 53, 55), (40, 45, 49, 48), (46, 41, 50, 54), (714, 713, 728, 731), (706, 705, 720, 723), (675, 672, 705, 706), (29, 33, 49, 45), (27, 26, 42, 43), (36, 696, 729, 52), (683, 680, 713, 714), (39, 31, 47, 55), (35, 36, 52, 51), (24, 29, 45, 40), (26, 35, 51, 42), (704, 40, 48, 721), (59, 58, 62, 63), (29, 31, 56, 57), (31, 39, 59, 56), (39, 33, 58, 59), (60, 63, 67, 64), (57, 56, 60, 61), (56, 59, 63, 60), (58, 57, 61, 62), (65, 64, 67, 66), (62, 61, 65, 66), (63, 62, 66, 67), (61, 60, 64, 65), (79, 71, 84, 81), (76, 74, 69, 78), (68, 69, 192, 193), (75, 68, 193, 198), (335, 329, 72, 77), (78, 70, 73, 76), (76, 73, 328, 334), (323, 328, 73, 70), (77, 75, 198, 203), (202, 199, 74, 76), (79, 68, 75, 77), (69, 74, 199, 192), (202, 76, 334, 468), (77, 203, 469, 335), (329, 322, 71, 72), (322, 323, 70, 71), (77, 72, 71, 79), (68, 79, 81, 83), (80, 82, 83, 81), (81, 84, 85, 80), (71, 70, 85, 84), (69, 68, 83, 82), (78, 69, 82, 80), (70, 78, 80, 85), (86, 87, 89, 88), (110, 111, 93, 92), (92, 93, 91, 90), (112, 113, 87, 86), (110, 92, 90, 112), (111, 89, 95, 114), (97, 96, 100, 101), (91, 93, 96, 97), (89, 87, 94, 95), (113, 91, 97, 115), (117, 101, 105, 119), (95, 94, 98, 99), (115, 97, 101, 117), (114, 95, 99, 116), (105, 104, 108, 109), (116, 99, 103, 118), (101, 100, 104, 105), (99, 98, 102, 103), (107, 106, 122, 123), (103, 102, 106, 107), (119, 105, 109, 121), (118, 103, 107, 120), (104, 118, 120, 108), (102, 119, 121, 106), (108, 120, 121, 109), (100, 116, 118, 104), (96, 114, 116, 100), (94, 115, 117, 98), (98, 117, 119, 102), (87, 113, 115, 94), (93, 111, 114, 96), (88, 110, 112, 86), (90, 91, 113, 112), (88, 89, 111, 110), (125, 123, 122, 124), (121, 120, 125, 124), (120, 107, 123, 125), (106, 121, 124, 122), (127, 129, 145, 144), (128, 129, 133, 132), (132, 133, 134, 135), (130, 131, 127, 126), (128, 132, 130, 126), (133, 129, 127, 131), (137, 136, 140, 141), (131, 130, 136, 137), (130, 132, 135, 136), (133, 131, 137, 134), (139, 138, 141, 140), (136, 135, 139, 140), (134, 137, 141, 138), (135, 134, 138, 139), (142, 143, 147, 146), (128, 126, 143, 142), (129, 128, 142, 145), (126, 127, 144, 143), (147, 148, 149, 146), (145, 142, 146, 149), (143, 144, 148, 147), (144, 145, 149, 148), (150, 151, 153, 152), (152, 153, 157, 156), (156, 157, 155, 154), (154, 155, 151, 150), (152, 156, 154, 150), (157, 153, 151, 155), (158, 159, 161, 160), (160, 161, 165, 164), (164, 165, 163, 162), (162, 163, 159, 158), (160, 164, 162, 158), (165, 161, 159, 163), (167, 169, 185, 184), (168, 169, 173, 172), (172, 173, 174, 175), (170, 171, 167, 166), (168, 172, 170, 166), (173, 169, 167, 171), (177, 176, 180, 181), (171, 170, 176, 177), (170, 172, 175, 176), (173, 171, 177, 174), (179, 178, 181, 180), (176, 175, 179, 180), (174, 177, 181, 178), (175, 174, 178, 179), (182, 183, 187, 186), (168, 166, 183, 182), (169, 168, 182, 185), (166, 167, 184, 183), (187, 188, 189, 186), (185, 182, 186, 189), (183, 184, 188, 187), (184, 185, 189, 188), (209, 211, 214, 195), (204, 208, 191, 200), (190, 193, 192, 191), (201, 198, 193, 190), (473, 205, 196, 461), (208, 204, 197, 194), (204, 472, 460, 197), (455, 194, 197, 460), (205, 203, 198, 201), (206, 202, 199, 192), (202, 204, 200, 199), (209, 205, 201, 190), (191, 192, 199, 200), (202, 468, 472, 204), (205, 473, 469, 203), (206, 474, 468, 202), (207, 475, 474, 206), (203, 469, 475, 207), (203, 207, 193, 198), (207, 206, 192, 193), (461, 196, 195, 454), (454, 195, 194, 455), (205, 209, 195, 196), (190, 213, 211, 209), (210, 211, 213, 212), (211, 210, 215, 214), (195, 214, 215, 194), (191, 212, 213, 190), (208, 210, 212, 191), (194, 215, 210, 208), (216, 218, 219, 217), (240, 222, 223, 241), (222, 220, 221, 223), (242, 216, 217, 243), (240, 242, 220, 222), (241, 244, 225, 219), (227, 231, 230, 226), (221, 227, 226, 223), (219, 225, 224, 217), (243, 245, 227, 221), (247, 249, 235, 231), (225, 229, 228, 224), (245, 247, 231, 227), (244, 246, 229, 225), (235, 239, 238, 234), (246, 248, 233, 229), (231, 235, 234, 230), (229, 233, 232, 228), (237, 253, 252, 236), (233, 237, 236, 232), (249, 251, 239, 235), (248, 250, 237, 233), (234, 238, 250, 248), (232, 236, 251, 249), (238, 239, 251, 250), (230, 234, 248, 246), (226, 230, 246, 244), (224, 228, 247, 245), (228, 232, 249, 247), (217, 224, 245, 243), (223, 226, 244, 241), (218, 216, 242, 240), (220, 242, 243, 221), (218, 240, 241, 219), (255, 254, 252, 253), (251, 254, 255, 250), (250, 255, 253, 237), (236, 252, 254, 251), (257, 274, 275, 259), (258, 262, 263, 259), (262, 265, 264, 263), (260, 256, 257, 261), (258, 256, 260, 262), (263, 261, 257, 259), (267, 271, 270, 266), (261, 267, 266, 260), (260, 266, 265, 262), (263, 264, 267, 261), (269, 270, 271, 268), (266, 270, 269, 265), (264, 268, 271, 267), (265, 269, 268, 264), (272, 276, 277, 273), (258, 272, 273, 256), (259, 275, 272, 258), (256, 273, 274, 257), (277, 276, 279, 278), (275, 279, 276, 272), (273, 277, 278, 274), (274, 278, 279, 275), (280, 282, 283, 281), (282, 286, 287, 283), (286, 284, 285, 287), (284, 280, 281, 285), (282, 280, 284, 286), (287, 285, 281, 283), (288, 290, 291, 289), (290, 294, 295, 291), (294, 292, 293, 295), (292, 288, 289, 293), (290, 288, 292, 294), (295, 293, 289, 291), (297, 314, 315, 299), (298, 302, 303, 299), (302, 305, 304, 303), (300, 296, 297, 301), (298, 296, 300, 302), (303, 301, 297, 299), (307, 311, 310, 306), (301, 307, 306, 300), (300, 306, 305, 302), (303, 304, 307, 301), (309, 310, 311, 308), (306, 310, 309, 305), (304, 308, 311, 307), (305, 309, 308, 304), (312, 316, 317, 313), (298, 312, 313, 296), (299, 315, 312, 298), (296, 313, 314, 297), (317, 316, 319, 318), (315, 319, 316, 312), (313, 317, 318, 314), (314, 318, 319, 315), (337, 341, 344, 325), (332, 336, 321, 330), (320, 453, 452, 321), (331, 462, 453, 320), (475, 338, 339, 474), (469, 335, 338, 475), (335, 333, 326, 329), (336, 332, 327, 324), (332, 334, 328, 327), (338, 335, 329, 322), (323, 324, 327, 328), (333, 467, 462, 331), (466, 332, 330, 463), (337, 333, 331, 320), (321, 452, 463, 330), (466, 468, 334, 332), (333, 335, 469, 467), (474, 339, 334, 468), (329, 326, 325, 322), (322, 325, 324, 323), (334, 339, 323, 328), (339, 338, 322, 323), (333, 337, 325, 326), (320, 343, 341, 337), (340, 341, 343, 342), (341, 340, 345, 344), (325, 344, 345, 324), (321, 342, 343, 320), (336, 340, 342, 321), (324, 345, 340, 336), (346, 348, 349, 347), (370, 352, 353, 371), (352, 350, 351, 353), (372, 346, 347, 373), (370, 372, 350, 352), (371, 374, 355, 349), (357, 361, 360, 356), (351, 357, 356, 353), (349, 355, 354, 347), (373, 375, 357, 351), (377, 379, 365, 361), (355, 359, 358, 354), (375, 377, 361, 357), (374, 376, 359, 355), (365, 369, 368, 364), (376, 378, 363, 359), (361, 365, 364, 360), (359, 363, 362, 358), (367, 383, 382, 366), (363, 367, 366, 362), (379, 381, 369, 365), (378, 380, 367, 363), (364, 368, 380, 378), (362, 366, 381, 379), (368, 369, 381, 380), (360, 364, 378, 376), (356, 360, 376, 374), (354, 358, 377, 375), (358, 362, 379, 377), (347, 354, 375, 373), (353, 356, 374, 371), (348, 346, 372, 370), (350, 372, 373, 351), (348, 370, 371, 349), (385, 384, 382, 383), (381, 384, 385, 380), (380, 385, 383, 367), (366, 382, 384, 381), (387, 404, 405, 389), (388, 392, 393, 389), (392, 395, 394, 393), (390, 386, 387, 391), (388, 386, 390, 392), (393, 391, 387, 389), (397, 401, 400, 396), (391, 397, 396, 390), (390, 396, 395, 392), (393, 394, 397, 391), (399, 400, 401, 398), (396, 400, 399, 395), (394, 398, 401, 397), (395, 399, 398, 394), (402, 406, 407, 403), (388, 402, 403, 386), (389, 405, 402, 388), (386, 403, 404, 387), (407, 406, 409, 408), (405, 409, 406, 402), (403, 407, 408, 404), (404, 408, 409, 405), (410, 412, 413, 411), (412, 416, 417, 413), (416, 414, 415, 417), (414, 410, 411, 415), (412, 410, 414, 416), (417, 415, 411, 413), (418, 420, 421, 419), (420, 424, 425, 421), (424, 422, 423, 425), (422, 418, 419, 423), (420, 418, 422, 424), (425, 423, 419, 421), (427, 444, 445, 429), (428, 432, 433, 429), (432, 435, 434, 433), (430, 426, 427, 431), (428, 426, 430, 432), (433, 431, 427, 429), (437, 441, 440, 436), (431, 437, 436, 430), (430, 436, 435, 432), (433, 434, 437, 431), (439, 440, 441, 438), (436, 440, 439, 435), (434, 438, 441, 437), (435, 439, 438, 434), (442, 446, 447, 443), (428, 442, 443, 426), (429, 445, 442, 428), (426, 443, 444, 427), (447, 446, 449, 448), (445, 449, 446, 442), (443, 447, 448, 444), (444, 448, 449, 445), (479, 457, 486, 483), (470, 464, 451, 478), (450, 451, 452, 453), (465, 450, 453, 462), (475, 474, 481, 480), (469, 475, 480, 473), (473, 461, 458, 471), (478, 456, 459, 470), (470, 459, 460, 472), (480, 454, 461, 473), (455, 460, 459, 456), (471, 465, 462, 467), (476, 452, 463, 466), (466, 463, 464, 470), (479, 450, 465, 471), (451, 464, 463, 452), (466, 470, 472, 468), (471, 467, 469, 473), (474, 468, 472, 481), (476, 466, 468, 474), (477, 476, 474, 475), (467, 477, 475, 469), (467, 462, 453, 477), (477, 453, 452, 476), (461, 454, 457, 458), (454, 455, 456, 457), (472, 460, 455, 481), (481, 455, 454, 480), (471, 458, 457, 479), (450, 479, 483, 485), (482, 484, 485, 483), (483, 486, 487, 482), (457, 456, 487, 486), (451, 450, 485, 484), (478, 451, 484, 482), (456, 478, 482, 487), (488, 489, 491, 490), (512, 513, 495, 494), (494, 495, 493, 492), (514, 515, 489, 488), (512, 494, 492, 514), (513, 491, 497, 516), (499, 498, 502, 503), (493, 495, 498, 499), (491, 489, 496, 497), (515, 493, 499, 517), (519, 503, 507, 521), (497, 496, 500, 501), (517, 499, 503, 519), (516, 497, 501, 518), (507, 506, 510, 511), (518, 501, 505, 520), (503, 502, 506, 507), (501, 500, 504, 505), (509, 508, 524, 525), (505, 504, 508, 509), (521, 507, 511, 523), (520, 505, 509, 522), (506, 520, 522, 510), (504, 521, 523, 508), (510, 522, 523, 511), (502, 518, 520, 506), (498, 516, 518, 502), (496, 517, 519, 500), (500, 519, 521, 504), (489, 515, 517, 496), (495, 513, 516, 498), (490, 512, 514, 488), (492, 493, 515, 514), (490, 491, 513, 512), (527, 525, 524, 526), (523, 522, 527, 526), (522, 509, 525, 527), (508, 523, 526, 524), (529, 531, 547, 546), (530, 531, 535, 534), (534, 535, 536, 537), (532, 533, 529, 528), (530, 534, 532, 528), (535, 531, 529, 533), (539, 538, 542, 543), (533, 532, 538, 539), (532, 534, 537, 538), (535, 533, 539, 536), (541, 540, 543, 542), (538, 537, 541, 542), (536, 539, 543, 540), (537, 536, 540, 541), (544, 545, 549, 548), (530, 528, 545, 544), (531, 530, 544, 547), (528, 529, 546, 545), (549, 550, 551, 548), (547, 544, 548, 551), (545, 546, 550, 549), (546, 547, 551, 550), (552, 553, 555, 554), (554, 555, 559, 558), (558, 559, 557, 556), (556, 557, 553, 552), (554, 558, 556, 552), (559, 555, 553, 557), (560, 561, 563, 562), (562, 563, 567, 566), (566, 567, 565, 564), (564, 565, 561, 560), (562, 566, 564, 560), (567, 563, 561, 565), (569, 571, 587, 586), (570, 571, 575, 574), (574, 575, 576, 577), (572, 573, 569, 568), (570, 574, 572, 568), (575, 571, 569, 573), (579, 578, 582, 583), (573, 572, 578, 579), (572, 574, 577, 578), (575, 573, 579, 576), (581, 580, 583, 582), (578, 577, 581, 582), (576, 579, 583, 580), (577, 576, 580, 581), (584, 585, 589, 588), (570, 568, 585, 584), (571, 570, 584, 587), (568, 569, 586, 585), (589, 590, 591, 588), (587, 584, 588, 591), (585, 586, 590, 589), (586, 587, 591, 590), (697, 698, 731, 728), (699, 700, 733, 730), (701, 702, 735, 732), (703, 37, 53, 734), (32, 688, 721, 48), (28, 686, 719, 44), (687, 684, 717, 718), (685, 682, 715, 716), (689, 690, 723, 720), (691, 692, 725, 722), (693, 694, 727, 724), (695, 34, 50, 726), (681, 27, 43, 712), (25, 678, 711, 41), (679, 676, 709, 710), (677, 674, 707, 708), (712, 43, 52, 729), (41, 711, 726, 50), (710, 709, 724, 727), (708, 707, 722, 725), (44, 719, 734, 53), (718, 717, 732, 735), (716, 715, 730, 733), (639, 609, 4, 13), (3, 606, 678, 25), (607, 604, 676, 679), (605, 602, 674, 677), (9, 8, 632, 625), (5, 622, 686, 28), (623, 620, 684, 687), (621, 618, 682, 685), (649, 656, 659, 650), (19, 648, 696, 36), (653, 660, 663, 654), (655, 20, 37, 703), (656, 665, 666, 659), (658, 667, 668, 661), (660, 669, 670, 663), (662, 671, 21, 23), (649, 650, 698, 697), (651, 658, 661, 652), (651, 652, 700, 699), (653, 654, 702, 701), (646, 17, 34, 695), (22, 17, 646, 664), (644, 647, 694, 693), (642, 645, 692, 691), (624, 633, 634, 627), (626, 635, 636, 629), (628, 637, 638, 631), (630, 639, 13, 12), (595, 604, 607, 592), (593, 606, 3, 2), (599, 600, 603, 596), (0, 1, 601, 598), (671, 641, 16, 21), (669, 643, 640, 670), (667, 645, 642, 668), (665, 647, 644, 666), (617, 7, 27, 681), (6, 7, 617, 614), (615, 616, 619, 612), (609, 622, 5, 4), (8, 6, 614, 632), (633, 615, 612, 634), (635, 613, 610, 636), (637, 611, 608, 638), (598, 630, 12, 0), (596, 628, 631, 599), (594, 626, 629, 597), (592, 624, 627, 595), (692, 645, 779, 760), (691, 722, 758, 757), (648, 649, 769, 768), (732, 733, 747, 746), (687, 718, 719, 686), (685, 716, 717, 684), (683, 714, 715, 682), (681, 712, 713, 680), (644, 693, 761, 778), (701, 732, 746, 745), (645, 644, 778, 779), (690, 643, 781, 756), (679, 710, 711, 678), (677, 708, 709, 676), (675, 706, 707, 674), (673, 704, 705, 672), (710, 727, 726, 711), (708, 725, 724, 709), (706, 723, 722, 707), (704, 721, 720, 705), (718, 735, 734, 719), (716, 733, 732, 717), (714, 731, 730, 715), (712, 729, 728, 713), (607, 679, 678, 606), (605, 677, 676, 604), (603, 675, 674, 602), (601, 673, 672, 600), (623, 687, 686, 622), (621, 685, 684, 620), (619, 683, 682, 618), (617, 681, 680, 616), (721, 688, 752, 755), (702, 654, 774, 748), (642, 691, 757, 780), (720, 721, 755, 754), (665, 656, 657, 664), (667, 658, 659, 666), (669, 660, 661, 668), (671, 662, 663, 670), (656, 649, 648, 657), (658, 651, 650, 659), (660, 653, 652, 661), (662, 655, 654, 663), (647, 665, 664, 646), (645, 667, 666, 644), (643, 669, 668, 642), (641, 671, 670, 640), (633, 624, 625, 632), (635, 626, 627, 634), (637, 628, 629, 636), (639, 630, 631, 638), (624, 592, 593, 625), (626, 594, 595, 627), (628, 596, 597, 629), (630, 598, 599, 631), (731, 698, 740, 743), (727, 694, 764, 767), (655, 703, 749, 775), (688, 641, 783, 752), (615, 633, 632, 614), (613, 635, 634, 612), (611, 637, 636, 610), (609, 639, 638, 608), (616, 615, 614, 617), (618, 613, 612, 619), (620, 611, 610, 621), (622, 609, 608, 623), (600, 599, 598, 601), (602, 597, 596, 603), (604, 595, 594, 605), (606, 593, 592, 607), (2, 9, 625, 593), (737, 738, 739, 736), (741, 742, 743, 740), (745, 746, 747, 744), (749, 750, 751, 748), (753, 754, 755, 752), (757, 758, 759, 756), (761, 762, 763, 760), (765, 766, 767, 764), (769, 737, 736, 768), (771, 741, 740, 770), (773, 745, 744, 772), (775, 749, 748, 774), (782, 753, 752, 783), (780, 757, 756, 781), (778, 761, 760, 779), (776, 765, 764, 777), (733, 700, 744, 747), (649, 697, 737, 769), (722, 723, 759, 758), (646, 695, 765, 776), (643, 642, 780, 781), (723, 690, 756, 759), (696, 648, 768, 736), (694, 647, 777, 764), (703, 734, 750, 749), (650, 651, 771, 770), (734, 735, 751, 750), (651, 699, 741, 771), (693, 724, 762, 761), (697, 728, 738, 737), (641, 640, 782, 783), (735, 702, 748, 751), (698, 650, 770, 740), (724, 725, 763, 762), (728, 729, 739, 738), (652, 653, 773, 772), (725, 692, 760, 763), (729, 696, 736, 739), (653, 701, 745, 773), (700, 652, 772, 744), (695, 726, 766, 765), (699, 730, 742, 741), (640, 689, 753, 782), (654, 655, 775, 774), (726, 727, 767, 766), (647, 646, 776, 777), (730, 731, 743, 742), (689, 720, 754, 753), (799, 785, 787, 800), (800, 787, 791, 808), (808, 791, 789, 816), (816, 789, 785, 799), (786, 790, 788, 784), (791, 787, 785, 789), (788, 823, 792, 784), (823, 822, 793, 792), (822, 821, 794, 793), (821, 820, 795, 794), (820, 819, 796, 795), (819, 818, 797, 796), (818, 817, 798, 797), (817, 816, 799, 798), (790, 815, 823, 788), (865, 864, 892, 893), (869, 868, 896, 897), (863, 861, 889, 891), (862, 863, 891, 890), (867, 865, 893, 895), (860, 862, 890, 888), (879, 877, 905, 907), (786, 807, 815, 790), (807, 806, 814, 815), (806, 805, 813, 814), (805, 804, 812, 813), (804, 803, 811, 812), (803, 802, 810, 811), (802, 801, 809, 810), (801, 800, 808, 809), (784, 792, 807, 786), (792, 793, 806, 807), (793, 794, 805, 806), (794, 795, 804, 805), (795, 796, 803, 804), (796, 797, 802, 803), (797, 798, 801, 802), (798, 799, 800, 801), (839, 836, 865, 867), (814, 825, 824, 815), (822, 826, 825, 814), (823, 827, 826, 822), (815, 824, 827, 823), (824, 825, 852, 853), (813, 829, 828, 814), (821, 830, 829, 813), (822, 831, 830, 821), (814, 828, 831, 822), (844, 845, 872, 873), (812, 833, 832, 813), (820, 834, 833, 812), (821, 835, 834, 820), (813, 832, 835, 821), (838, 839, 867, 866), (811, 837, 836, 812), (819, 838, 837, 811), (820, 839, 838, 819), (812, 836, 839, 820), (837, 838, 866, 864), (810, 841, 840, 811), (818, 842, 841, 810), (819, 843, 842, 818), (811, 840, 843, 819), (831, 828, 857, 859), (809, 845, 844, 810), (817, 846, 845, 809), (818, 847, 846, 817), (810, 844, 847, 818), (851, 848, 877, 879), (808, 849, 848, 809), (816, 850, 849, 808), (817, 851, 850, 816), (809, 848, 851, 817), (845, 846, 874, 872), (825, 826, 854, 852), (846, 847, 875, 874), (826, 827, 855, 854), (832, 833, 860, 861), (847, 844, 873, 875), (827, 824, 853, 855), (833, 834, 862, 860), (834, 835, 863, 862), (840, 841, 868, 869), (835, 832, 861, 863), (841, 842, 870, 868), (842, 843, 871, 870), (848, 849, 876, 877), (828, 829, 856, 857), (843, 840, 869, 871), (849, 850, 878, 876), (829, 830, 858, 856), (850, 851, 879, 878), (830, 831, 859, 858), (836, 837, 864, 865), (907, 905, 933, 935), (881, 880, 908, 909), (892, 894, 922, 920), (906, 907, 935, 934), (893, 892, 920, 921), (904, 906, 934, 932), (891, 889, 917, 919), (868, 870, 898, 896), (864, 866, 894, 892), (870, 871, 899, 898), (853, 852, 880, 881), (866, 867, 895, 894), (871, 869, 897, 899), (852, 854, 882, 880), (873, 872, 900, 901), (854, 855, 883, 882), (872, 874, 902, 900), (855, 853, 881, 883), (874, 875, 903, 902), (857, 856, 884, 885), (875, 873, 901, 903), (856, 858, 886, 884), (877, 876, 904, 905), (858, 859, 887, 886), (876, 878, 906, 904), (859, 857, 885, 887), (878, 879, 907, 906), (861, 860, 888, 889), (932, 934, 962, 960), (919, 917, 945, 947), (933, 932, 960, 961), (918, 919, 947, 946), (931, 929, 957, 959), (916, 918, 946, 944), (930, 931, 959, 958), (894, 895, 923, 922), (880, 882, 910, 908), (895, 893, 921, 923), (882, 883, 911, 910), (897, 896, 924, 925), (883, 881, 909, 911), (896, 898, 926, 924), (885, 884, 912, 913), (898, 899, 927, 926), (884, 886, 914, 912), (899, 897, 925, 927), (886, 887, 915, 914), (901, 900, 928, 929), (887, 885, 913, 915), (900, 902, 930, 928), (889, 888, 916, 917), (902, 903, 931, 930), (888, 890, 918, 916), (903, 901, 929, 931), (890, 891, 919, 918), (905, 904, 932, 933), (961, 960, 962, 963), (957, 956, 958, 959), (953, 952, 954, 955), (949, 948, 950, 951), (945, 944, 946, 947), (941, 940, 942, 943), (937, 936, 938, 939), (921, 920, 948, 949), (934, 935, 963, 962), (920, 922, 950, 948), (909, 908, 936, 937), (935, 933, 961, 963), (922, 923, 951, 950), (908, 910, 938, 936), (923, 921, 949, 951), (910, 911, 939, 938), (925, 924, 952, 953), (911, 909, 937, 939), (924, 926, 954, 952), (913, 912, 940, 941), (926, 927, 955, 954), (912, 914, 942, 940), (927, 925, 953, 955), (914, 915, 943, 942), (929, 928, 956, 957), (915, 913, 941, 943), (928, 930, 958, 956), (917, 916, 944, 945), (979, 965, 967, 980), (980, 967, 971, 988), (988, 971, 969, 996), (996, 969, 965, 979), (966, 970, 968, 964), (971, 967, 965, 969), (968, 1003, 972, 964), (1003, 1002, 973, 972), (1002, 1001, 974, 973), (1001, 1000, 975, 974), (1000, 999, 976, 975), (999, 998, 977, 976), (998, 997, 978, 977), (997, 996, 979, 978), (970, 995, 1003, 968), (1045, 1044, 1072, 1073), (1049, 1048, 1076, 1077), (1043, 1041, 1069, 1071), (1042, 1043, 1071, 1070), (1047, 1045, 1073, 1075), (1040, 1042, 1070, 1068), (1059, 1057, 1085, 1087), (966, 987, 995, 970), (987, 986, 994, 995), (986, 985, 993, 994), (985, 984, 992, 993), (984, 983, 991, 992), (983, 982, 990, 991), (982, 981, 989, 990), (981, 980, 988, 989), (964, 972, 987, 966), (972, 973, 986, 987), (973, 974, 985, 986), (974, 975, 984, 985), (975, 976, 983, 984), (976, 977, 982, 983), (977, 978, 981, 982), (978, 979, 980, 981), (1019, 1016, 1045, 1047), (994, 1005, 1004, 995), (1002, 1006, 1005, 994), (1003, 1007, 1006, 1002), (995, 1004, 1007, 1003), (1004, 1005, 1032, 1033), (993, 1009, 1008, 994), (1001, 1010, 1009, 993), (1002, 1011, 1010, 1001), (994, 1008, 1011, 1002), (1024, 1025, 1052, 1053), (992, 1013, 1012, 993), (1000, 1014, 1013, 992), (1001, 1015, 1014, 1000), (993, 1012, 1015, 1001), (1018, 1019, 1047, 1046), (991, 1017, 1016, 992), (999, 1018, 1017, 991), (1000, 1019, 1018, 999), (992, 1016, 1019, 1000), (1017, 1018, 1046, 1044), (990, 1021, 1020, 991), (998, 1022, 1021, 990), (999, 1023, 1022, 998), (991, 1020, 1023, 999), (1011, 1008, 1037, 1039), (989, 1025, 1024, 990), (997, 1026, 1025, 989), (998, 1027, 1026, 997), (990, 1024, 1027, 998), (1031, 1028, 1057, 1059), (988, 1029, 1028, 989), (996, 1030, 1029, 988), (997, 1031, 1030, 996), (989, 1028, 1031, 997), (1025, 1026, 1054, 1052), (1005, 1006, 1034, 1032), (1026, 1027, 1055, 1054), (1006, 1007, 1035, 1034), (1012, 1013, 1040, 1041), (1027, 1024, 1053, 1055), (1007, 1004, 1033, 1035), (1013, 1014, 1042, 1040), (1014, 1015, 1043, 1042), (1020, 1021, 1048, 1049), (1015, 1012, 1041, 1043), (1021, 1022, 1050, 1048), (1022, 1023, 1051, 1050), (1028, 1029, 1056, 1057), (1008, 1009, 1036, 1037), (1023, 1020, 1049, 1051), (1029, 1030, 1058, 1056), (1009, 1010, 1038, 1036), (1030, 1031, 1059, 1058), (1010, 1011, 1039, 1038), (1016, 1017, 1044, 1045), (1087, 1085, 1113, 1115), (1061, 1060, 1088, 1089), (1072, 1074, 1102, 1100), (1086, 1087, 1115, 1114), (1073, 1072, 1100, 1101), (1084, 1086, 1114, 1112), (1071, 1069, 1097, 1099), (1048, 1050, 1078, 1076), (1044, 1046, 1074, 1072), (1050, 1051, 1079, 1078), (1033, 1032, 1060, 1061), (1046, 1047, 1075, 1074), (1051, 1049, 1077, 1079), (1032, 1034, 1062, 1060), (1053, 1052, 1080, 1081), (1034, 1035, 1063, 1062), (1052, 1054, 1082, 1080), (1035, 1033, 1061, 1063), (1054, 1055, 1083, 1082), (1037, 1036, 1064, 1065), (1055, 1053, 1081, 1083), (1036, 1038, 1066, 1064), (1057, 1056, 1084, 1085), (1038, 1039, 1067, 1066), (1056, 1058, 1086, 1084), (1039, 1037, 1065, 1067), (1058, 1059, 1087, 1086), (1041, 1040, 1068, 1069), (1112, 1114, 1142, 1140), (1099, 1097, 1125, 1127), (1113, 1112, 1140, 1141), (1098, 1099, 1127, 1126), (1111, 1109, 1137, 1139), (1096, 1098, 1126, 1124), (1110, 1111, 1139, 1138), (1074, 1075, 1103, 1102), (1060, 1062, 1090, 1088), (1075, 1073, 1101, 1103), (1062, 1063, 1091, 1090), (1077, 1076, 1104, 1105), (1063, 1061, 1089, 1091), (1076, 1078, 1106, 1104), (1065, 1064, 1092, 1093), (1078, 1079, 1107, 1106), (1064, 1066, 1094, 1092), (1079, 1077, 1105, 1107), (1066, 1067, 1095, 1094), (1081, 1080, 1108, 1109), (1067, 1065, 1093, 1095), (1080, 1082, 1110, 1108), (1069, 1068, 1096, 1097), (1082, 1083, 1111, 1110), (1068, 1070, 1098, 1096), (1083, 1081, 1109, 1111), (1070, 1071, 1099, 1098), (1085, 1084, 1112, 1113), (1141, 1140, 1142, 1143), (1137, 1136, 1138, 1139), (1133, 1132, 1134, 1135), (1129, 1128, 1130, 1131), (1125, 1124, 1126, 1127), (1121, 1120, 1122, 1123), (1117, 1116, 1118, 1119), (1101, 1100, 1128, 1129), (1114, 1115, 1143, 1142), (1100, 1102, 1130, 1128), (1089, 1088, 1116, 1117), (1115, 1113, 1141, 1143), (1102, 1103, 1131, 1130), (1088, 1090, 1118, 1116), (1103, 1101, 1129, 1131), (1090, 1091, 1119, 1118), (1105, 1104, 1132, 1133), (1091, 1089, 1117, 1119), (1104, 1106, 1134, 1132), (1093, 1092, 1120, 1121), (1106, 1107, 1135, 1134), (1092, 1094, 1122, 1120), (1107, 1105, 1133, 1135), (1094, 1095, 1123, 1122), (1109, 1108, 1136, 1137), (1095, 1093, 1121, 1123), (1108, 1110, 1138, 1136), (1097, 1096, 1124, 1125), (1159, 1145, 1147, 1160), (1160, 1147, 1151, 1168), (1168, 1151, 1149, 1176), (1176, 1149, 1145, 1159), (1146, 1150, 1148, 1144), (1151, 1147, 1145, 1149), (1148, 1183, 1152, 1144), (1183, 1182, 1153, 1152), (1182, 1181, 1154, 1153), (1181, 1180, 1155, 1154), (1180, 1179, 1156, 1155), (1179, 1178, 1157, 1156), (1178, 1177, 1158, 1157), (1177, 1176, 1159, 1158), (1150, 1175, 1183, 1148), (1225, 1224, 1252, 1253), (1229, 1228, 1256, 1257), (1223, 1221, 1249, 1251), (1222, 1223, 1251, 1250), (1227, 1225, 1253, 1255), (1220, 1222, 1250, 1248), (1239, 1237, 1265, 1267), (1146, 1167, 1175, 1150), (1167, 1166, 1174, 1175), (1166, 1165, 1173, 1174), (1165, 1164, 1172, 1173), (1164, 1163, 1171, 1172), (1163, 1162, 1170, 1171), (1162, 1161, 1169, 1170), (1161, 1160, 1168, 1169), (1144, 1152, 1167, 1146), (1152, 1153, 1166, 1167), (1153, 1154, 1165, 1166), (1154, 1155, 1164, 1165), (1155, 1156, 1163, 1164), (1156, 1157, 1162, 1163), (1157, 1158, 1161, 1162), (1158, 1159, 1160, 1161), (1199, 1196, 1225, 1227), (1174, 1185, 1184, 1175), (1182, 1186, 1185, 1174), (1183, 1187, 1186, 1182), (1175, 1184, 1187, 1183), (1184, 1185, 1212, 1213), (1173, 1189, 1188, 1174), (1181, 1190, 1189, 1173), (1182, 1191, 1190, 1181), (1174, 1188, 1191, 1182), (1204, 1205, 1232, 1233), (1172, 1193, 1192, 1173), (1180, 1194, 1193, 1172), (1181, 1195, 1194, 1180), (1173, 1192, 1195, 1181), (1198, 1199, 1227, 1226), (1171, 1197, 1196, 1172), (1179, 1198, 1197, 1171), (1180, 1199, 1198, 1179), (1172, 1196, 1199, 1180), (1197, 1198, 1226, 1224), (1170, 1201, 1200, 1171), (1178, 1202, 1201, 1170), (1179, 1203, 1202, 1178), (1171, 1200, 1203, 1179), (1191, 1188, 1217, 1219), (1169, 1205, 1204, 1170), (1177, 1206, 1205, 1169), (1178, 1207, 1206, 1177), (1170, 1204, 1207, 1178), (1211, 1208, 1237, 1239), (1168, 1209, 1208, 1169), (1176, 1210, 1209, 1168), (1177, 1211, 1210, 1176), (1169, 1208, 1211, 1177), (1205, 1206, 1234, 1232), (1185, 1186, 1214, 1212), (1206, 1207, 1235, 1234), (1186, 1187, 1215, 1214), (1192, 1193, 1220, 1221), (1207, 1204, 1233, 1235), (1187, 1184, 1213, 1215), (1193, 1194, 1222, 1220), (1194, 1195, 1223, 1222), (1200, 1201, 1228, 1229), (1195, 1192, 1221, 1223), (1201, 1202, 1230, 1228), (1202, 1203, 1231, 1230), (1208, 1209, 1236, 1237), (1188, 1189, 1216, 1217), (1203, 1200, 1229, 1231), (1209, 1210, 1238, 1236), (1189, 1190, 1218, 1216), (1210, 1211, 1239, 1238), (1190, 1191, 1219, 1218), (1196, 1197, 1224, 1225), (1267, 1265, 1293, 1295), (1241, 1240, 1268, 1269), (1252, 1254, 1282, 1280), (1266, 1267, 1295, 1294), (1253, 1252, 1280, 1281), (1264, 1266, 1294, 1292), (1251, 1249, 1277, 1279), (1228, 1230, 1258, 1256), (1224, 1226, 1254, 1252), (1230, 1231, 1259, 1258), (1213, 1212, 1240, 1241), (1226, 1227, 1255, 1254), (1231, 1229, 1257, 1259), (1212, 1214, 1242, 1240), (1233, 1232, 1260, 1261), (1214, 1215, 1243, 1242), (1232, 1234, 1262, 1260), (1215, 1213, 1241, 1243), (1234, 1235, 1263, 1262), (1217, 1216, 1244, 1245), (1235, 1233, 1261, 1263), (1216, 1218, 1246, 1244), (1237, 1236, 1264, 1265), (1218, 1219, 1247, 1246), (1236, 1238, 1266, 1264), (1219, 1217, 1245, 1247), (1238, 1239, 1267, 1266), (1221, 1220, 1248, 1249), (1292, 1294, 1322, 1320), (1279, 1277, 1305, 1307), (1293, 1292, 1320, 1321), (1278, 1279, 1307, 1306), (1291, 1289, 1317, 1319), (1276, 1278, 1306, 1304), (1290, 1291, 1319, 1318), (1254, 1255, 1283, 1282), (1240, 1242, 1270, 1268), (1255, 1253, 1281, 1283), (1242, 1243, 1271, 1270), (1257, 1256, 1284, 1285), (1243, 1241, 1269, 1271), (1256, 1258, 1286, 1284), (1245, 1244, 1272, 1273), (1258, 1259, 1287, 1286), (1244, 1246, 1274, 1272), (1259, 1257, 1285, 1287), (1246, 1247, 1275, 1274), (1261, 1260, 1288, 1289), (1247, 1245, 1273, 1275), (1260, 1262, 1290, 1288), (1249, 1248, 1276, 1277), (1262, 1263, 1291, 1290), (1248, 1250, 1278, 1276), (1263, 1261, 1289, 1291), (1250, 1251, 1279, 1278), (1265, 1264, 1292, 1293), (1321, 1320, 1322, 1323), (1317, 1316, 1318, 1319), (1313, 1312, 1314, 1315), (1309, 1308, 1310, 1311), (1305, 1304, 1306, 1307), (1301, 1300, 1302, 1303), (1297, 1296, 1298, 1299), (1281, 1280, 1308, 1309), (1294, 1295, 1323, 1322), (1280, 1282, 1310, 1308), (1269, 1268, 1296, 1297), (1295, 1293, 1321, 1323), (1282, 1283, 1311, 1310), (1268, 1270, 1298, 1296), (1283, 1281, 1309, 1311), (1270, 1271, 1299, 1298), (1285, 1284, 1312, 1313), (1271, 1269, 1297, 1299), (1284, 1286, 1314, 1312), (1273, 1272, 1300, 1301), (1286, 1287, 1315, 1314), (1272, 1274, 1302, 1300), (1287, 1285, 1313, 1315), (1274, 1275, 1303, 1302), (1289, 1288, 1316, 1317), (1275, 1273, 1301, 1303), (1288, 1290, 1318, 1316), (1277, 1276, 1304, 1305), (1339, 1325, 1327, 1340), (1340, 1327, 1331, 1348), (1348, 1331, 1329, 1356), (1356, 1329, 1325, 1339), (1326, 1330, 1328, 1324), (1331, 1327, 1325, 1329), (1328, 1363, 1332, 1324), (1363, 1362, 1333, 1332), (1362, 1361, 1334, 1333), (1361, 1360, 1335, 1334), (1360, 1359, 1336, 1335), (1359, 1358, 1337, 1336), (1358, 1357, 1338, 1337), (1357, 1356, 1339, 1338), (1330, 1355, 1363, 1328), (1405, 1404, 1432, 1433), (1409, 1408, 1436, 1437), (1403, 1401, 1429, 1431), (1402, 1403, 1431, 1430), (1407, 1405, 1433, 1435), (1400, 1402, 1430, 1428), (1419, 1417, 1445, 1447), (1326, 1347, 1355, 1330), (1347, 1346, 1354, 1355), (1346, 1345, 1353, 1354), (1345, 1344, 1352, 1353), (1344, 1343, 1351, 1352), (1343, 1342, 1350, 1351), (1342, 1341, 1349, 1350), (1341, 1340, 1348, 1349), (1324, 1332, 1347, 1326), (1332, 1333, 1346, 1347), (1333, 1334, 1345, 1346), (1334, 1335, 1344, 1345), (1335, 1336, 1343, 1344), (1336, 1337, 1342, 1343), (1337, 1338, 1341, 1342), (1338, 1339, 1340, 1341), (1379, 1376, 1405, 1407), (1354, 1365, 1364, 1355), (1362, 1366, 1365, 1354), (1363, 1367, 1366, 1362), (1355, 1364, 1367, 1363), (1364, 1365, 1392, 1393), (1353, 1369, 1368, 1354), (1361, 1370, 1369, 1353), (1362, 1371, 1370, 1361), (1354, 1368, 1371, 1362), (1384, 1385, 1412, 1413), (1352, 1373, 1372, 1353), (1360, 1374, 1373, 1352), (1361, 1375, 1374, 1360), (1353, 1372, 1375, 1361), (1378, 1379, 1407, 1406), (1351, 1377, 1376, 1352), (1359, 1378, 1377, 1351), (1360, 1379, 1378, 1359), (1352, 1376, 1379, 1360), (1377, 1378, 1406, 1404), (1350, 1381, 1380, 1351), (1358, 1382, 1381, 1350), (1359, 1383, 1382, 1358), (1351, 1380, 1383, 1359), (1371, 1368, 1397, 1399), (1349, 1385, 1384, 1350), (1357, 1386, 1385, 1349), (1358, 1387, 1386, 1357), (1350, 1384, 1387, 1358), (1391, 1388, 1417, 1419), (1348, 1389, 1388, 1349), (1356, 1390, 1389, 1348), (1357, 1391, 1390, 1356), (1349, 1388, 1391, 1357), (1385, 1386, 1414, 1412), (1365, 1366, 1394, 1392), (1386, 1387, 1415, 1414), (1366, 1367, 1395, 1394), (1372, 1373, 1400, 1401), (1387, 1384, 1413, 1415), (1367, 1364, 1393, 1395), (1373, 1374, 1402, 1400), (1374, 1375, 1403, 1402), (1380, 1381, 1408, 1409), (1375, 1372, 1401, 1403), (1381, 1382, 1410, 1408), (1382, 1383, 1411, 1410), (1388, 1389, 1416, 1417), (1368, 1369, 1396, 1397), (1383, 1380, 1409, 1411), (1389, 1390, 1418, 1416), (1369, 1370, 1398, 1396), (1390, 1391, 1419, 1418), (1370, 1371, 1399, 1398), (1376, 1377, 1404, 1405), (1447, 1445, 1473, 1475), (1421, 1420, 1448, 1449), (1432, 1434, 1462, 1460), (1446, 1447, 1475, 1474), (1433, 1432, 1460, 1461), (1444, 1446, 1474, 1472), (1431, 1429, 1457, 1459), (1408, 1410, 1438, 1436), (1404, 1406, 1434, 1432), (1410, 1411, 1439, 1438), (1393, 1392, 1420, 1421), (1406, 1407, 1435, 1434), (1411, 1409, 1437, 1439), (1392, 1394, 1422, 1420), (1413, 1412, 1440, 1441), (1394, 1395, 1423, 1422), (1412, 1414, 1442, 1440), (1395, 1393, 1421, 1423), (1414, 1415, 1443, 1442), (1397, 1396, 1424, 1425), (1415, 1413, 1441, 1443), (1396, 1398, 1426, 1424), (1417, 1416, 1444, 1445), (1398, 1399, 1427, 1426), (1416, 1418, 1446, 1444), (1399, 1397, 1425, 1427), (1418, 1419, 1447, 1446), (1401, 1400, 1428, 1429), (1472, 1474, 1502, 1500), (1459, 1457, 1485, 1487), (1473, 1472, 1500, 1501), (1458, 1459, 1487, 1486), (1471, 1469, 1497, 1499), (1456, 1458, 1486, 1484), (1470, 1471, 1499, 1498), (1434, 1435, 1463, 1462), (1420, 1422, 1450, 1448), (1435, 1433, 1461, 1463), (1422, 1423, 1451, 1450), (1437, 1436, 1464, 1465), (1423, 1421, 1449, 1451), (1436, 1438, 1466, 1464), (1425, 1424, 1452, 1453), (1438, 1439, 1467, 1466), (1424, 1426, 1454, 1452), (1439, 1437, 1465, 1467), (1426, 1427, 1455, 1454), (1441, 1440, 1468, 1469), (1427, 1425, 1453, 1455), (1440, 1442, 1470, 1468), (1429, 1428, 1456, 1457), (1442, 1443, 1471, 1470), (1428, 1430, 1458, 1456), (1443, 1441, 1469, 1471), (1430, 1431, 1459, 1458), (1445, 1444, 1472, 1473), (1501, 1500, 1502, 1503), (1497, 1496, 1498, 1499), (1493, 1492, 1494, 1495), (1489, 1488, 1490, 1491), (1485, 1484, 1486, 1487), (1481, 1480, 1482, 1483), (1477, 1476, 1478, 1479), (1461, 1460, 1488, 1489), (1474, 1475, 1503, 1502), (1460, 1462, 1490, 1488), (1449, 1448, 1476, 1477), (1475, 1473, 1501, 1503), (1462, 1463, 1491, 1490), (1448, 1450, 1478, 1476), (1463, 1461, 1489, 1491), (1450, 1451, 1479, 1478), (1465, 1464, 1492, 1493), (1451, 1449, 1477, 1479), (1464, 1466, 1494, 1492), (1453, 1452, 1480, 1481), (1466, 1467, 1495, 1494), (1452, 1454, 1482, 1480), (1467, 1465, 1493, 1495), (1454, 1455, 1483, 1482), (1469, 1468, 1496, 1497), (1455, 1453, 1481, 1483), (1468, 1470, 1498, 1496), (1457, 1456, 1484, 1485)])
me_cube.polygons.foreach_set('material_index', [0, 0, 0, 0, 0, 0, 0, 0, 0, 0, 0, 0, 0, 0, 0, 0, 0, 0, 0, 0, 0, 0, 0, 0, 0, 0, 0, 0, 0, 0, 0, 0, 0, 0, 0, 0, 0, 0, 0, 0, 0, 0, 0, 0, 0, 0, 0, 0, 0, 0, 0, 0, 0, 0, 2, 0, 0, 0, 0, 2, 0, 0, 0, 0, 0, 0, 1, 1, 1, 1, 1, 1, 1, 1, 1, 1, 1, 1, 1, 1, 1, 1, 1, 1, 1, 1, 1, 1, 1, 1, 3, 3, 3, 3, 3, 3, 3, 3, 3, 3, 3, 3, 3, 3, 3, 3, 3, 3, 3, 3, 3, 3, 3, 3, 3, 3, 3, 3, 3, 3, 3, 3, 3, 3, 3, 3, 3, 3, 3, 3, 3, 3, 3, 3, 3, 3, 3, 3, 3, 3, 3, 3, 3, 3, 3, 3, 3, 3, 3, 3, 0, 0, 0, 0, 0, 3, 0, 0, 0, 0, 0, 3, 3, 3, 3, 3, 3, 3, 3, 3, 3, 3, 3, 3, 3, 3, 3, 3, 3, 3, 3, 3, 3, 3, 1, 1, 1, 1, 1, 1, 1, 1, 1, 1, 1, 1, 1, 1, 1, 1, 1, 1, 1, 1, 1, 1, 1, 1, 1, 1, 1, 1, 1, 1, 3, 3, 3, 3, 3, 3, 3, 3, 3, 3, 3, 3, 3, 3, 3, 3, 3, 3, 3, 3, 3, 3, 3, 3, 3, 3, 3, 3, 3, 3, 3, 3, 3, 3, 3, 3, 3, 3, 3, 3, 3, 3, 3, 3, 3, 3, 3, 3, 3, 3, 3, 3, 3, 3, 3, 3, 4, 3, 3, 3, 0, 0, 0, 0, 0, 3, 0, 0, 0, 0, 0, 3, 3, 3, 3, 3, 3, 3, 3, 3, 3, 3, 3, 3, 3, 3, 3, 3, 3, 3, 3, 3, 3, 3, 1, 1, 1, 1, 1, 1, 1, 1, 1, 1, 1, 1, 1, 1, 1, 1, 1, 1, 1, 1, 1, 1, 1, 1, 1, 1, 1, 1, 1, 1, 3, 3, 3, 3, 3, 3, 3, 3, 3, 3, 3, 3, 3, 3, 3, 3, 3, 3, 3, 3, 3, 3, 3, 3, 3, 3, 3, 3, 3, 3, 3, 3, 3, 3, 3, 3, 3, 3, 3, 3, 3, 3, 3, 3, 3, 3, 3, 3, 3, 3, 3, 3, 3, 3, 3, 3, 3, 3, 3, 3, 0, 0, 0, 0, 0, 3, 0, 0, 0, 0, 0, 3, 3, 3, 3, 3, 3, 3, 3, 3, 3, 3, 3, 3, 3, 3, 3, 3, 3, 3, 3, 3, 3, 3, 1, 1, 1, 1, 1, 1, 1, 1, 1, 1, 1, 1, 1, 1, 1, 1, 1, 1, 1, 1, 1, 1, 1, 1, 1, 1, 1, 1, 1, 1, 1, 1, 1, 1, 1, 1, 3, 3, 3, 3, 3, 3, 3, 3, 3, 3, 3, 3, 3, 3, 3, 3, 3, 3, 3, 3, 3, 3, 3, 3, 3, 3, 3, 3, 3, 3, 3, 3, 3, 3, 3, 3, 3, 3, 3, 3, 3, 3, 3, 3, 3, 3, 3, 3, 3, 3, 3, 3, 3, 3, 3, 3, 3, 3, 3, 3, 0, 0, 0, 0, 0, 3, 0, 0, 0, 0, 0, 3, 3, 3, 3, 3, 3, 3, 3, 3, 3, 3, 3, 3, 3, 3, 3, 3, 3, 3, 4, 3, 3, 3, 0, 0, 0, 0, 0, 0, 0, 0, 0, 0, 0, 0, 0, 0, 0, 0, 0, 0, 0, 0, 0, 0, 0, 0, 0, 0, 0, 0, 0, 0, 0, 0, 0, 0, 0, 0, 0, 0, 0, 0, 0, 0, 0, 0, 0, 0, 0, 0, 0, 0, 0, 0, 0, 0, 0, 0, 0, 0, 0, 0, 0, 0, 0, 0, 0, 0, 0, 0, 0, 0, 0, 0, 0, 0, 0, 0, 0, 0, 0, 0, 0, 0, 0, 0, 0, 0, 0, 0, 0, 0, 0, 0, 0, 0, 0, 0, 0, 0, 0, 0, 0, 0, 0, 0, 0, 0, 0, 0, 0, 0, 0, 0, 0, 0, 0, 0, 0, 0, 0, 0, 0, 0, 0, 0, 0, 0, 0, 0, 0, 0, 0, 0, 0, 0, 0, 0, 0, 0, 0, 0, 0, 0, 0, 0, 0, 0, 0, 0, 0, 0, 0, 0, 0, 0, 0, 0, 0, 0, 0, 0, 0, 0, 0, 0, 0, 0, 0, 0, 0, 0, 0, 0, 0, 0, 0, 0, 0, 0, 0, 0, 0, 0, 0, 0, 0, 0, 0, 0, 0, 0, 0, 0, 3, 3, 3, 3, 3, 3, 3, 3, 3, 3, 3, 3, 3, 3, 3, 3, 3, 3, 3, 3, 3, 3, 3, 3, 3, 3, 3, 3, 3, 3, 3, 3, 3, 3, 3, 3, 3, 3, 3, 3, 3, 3, 3, 3, 3, 3, 3, 3, 3, 3, 3, 3, 3, 3, 3, 3, 3, 3, 3, 3, 3, 3, 3, 3, 3, 3, 3, 3, 3, 3, 3, 3, 3, 3, 3, 3, 3, 3, 3, 3, 3, 3, 3, 3, 3, 3, 3, 3, 3, 3, 3, 3, 3, 3, 3, 3, 3, 3, 3, 3, 3, 3, 3, 3, 3, 3, 3, 3, 3, 3, 3, 3, 3, 3, 3, 3, 3, 3, 3, 3, 3, 3, 3, 3, 3, 3, 3, 3, 3, 3, 3, 3, 3, 3, 3, 3, 3, 3, 3, 3, 3, 3, 3, 3, 3, 3, 3, 3, 3, 3, 4, 4, 4, 4, 4, 4, 4, 3, 3, 3, 3, 3, 3, 3, 3, 3, 3, 3, 3, 3, 3, 3, 3, 3, 3, 3, 3, 3, 3, 3, 3, 3, 3, 3, 3, 3, 3, 3, 3, 3, 3, 3, 3, 3, 3, 3, 3, 3, 3, 3, 3, 3, 3, 3, 3, 3, 3, 3, 3, 3, 3, 3, 3, 3, 3, 3, 3, 3, 3, 3, 3, 3, 3, 3, 3, 3, 3, 3, 3, 3, 3, 3, 3, 3, 3, 3, 3, 3, 3, 3, 3, 3, 3, 3, 3, 3, 3, 3, 3, 3, 3, 3, 3, 3, 3, 3, 3, 3, 3, 3, 3, 3, 3, 3, 3, 3, 3, 3, 3, 3, 3, 3, 3, 3, 3, 3, 3, 3, 3, 3, 3, 3, 3, 3, 3, 3, 3, 3, 3, 3, 3, 3, 3, 3, 3, 3, 3, 3, 3, 3, 3, 3, 3, 3, 3, 3, 3, 3, 3, 3, 3, 3, 3, 3, 3, 3, 3, 3, 3, 3, 3, 3, 3, 3, 3, 3, 3, 3, 4, 4, 4, 4, 4, 4, 4, 3, 3, 3, 3, 3, 3, 3, 3, 3, 3, 3, 3, 3, 3, 3, 3, 3, 3, 3, 3, 3, 3, 3, 3, 3, 3, 3, 3, 3, 3, 3, 3, 3, 3, 3, 3, 3, 3, 3, 3, 3, 3, 3, 3, 3, 3, 3, 3, 3, 3, 3, 3, 3, 3, 3, 3, 3, 3, 3, 3, 3, 3, 3, 3, 3, 3, 3, 3, 3, 3, 3, 3, 3, 3, 3, 3, 3, 3, 3, 3, 3, 3, 3, 3, 3, 3, 3, 3, 3, 3, 3, 3, 3, 3, 3, 3, 3, 3, 3, 3, 3, 3, 3, 3, 3, 3, 3, 3, 3, 3, 3, 3, 3, 3, 3, 3, 3, 3, 3, 3, 3, 3, 3, 3, 3, 3, 3, 3, 3, 3, 3, 3, 3, 3, 3, 3, 3, 3, 3, 3, 3, 3, 3, 3, 3, 3, 3, 3, 3, 3, 3, 3, 3, 3, 3, 3, 3, 3, 3, 3, 3, 3, 3, 3, 3, 3, 3, 3, 3, 3, 3, 4, 4, 4, 4, 4, 4, 4, 3, 3, 3, 3, 3, 3, 3, 3, 3, 3, 3, 3, 3, 3, 3, 3, 3, 3, 3, 3, 3, 3, 3, 3, 3, 3, 3, 3, 3, 3, 3, 3, 3, 3, 3, 3, 3, 3, 3, 3, 3, 3, 3, 3, 3, 3, 3, 3, 3, 3, 3, 3, 3, 3, 3, 3, 3, 3, 3, 3, 3, 3, 3, 3, 3, 3, 3, 3, 3, 3, 3, 3, 3, 3, 3, 3, 3, 3, 3, 3, 3, 3, 3, 3, 3, 3, 3, 3, 3, 3, 3, 3, 3, 3, 3, 3, 3, 3, 3, 3, 3, 3, 3, 3, 3, 3, 3, 3, 3, 3, 3, 3, 3, 3, 3, 3, 3, 3, 3, 3, 3, 3, 3, 3, 3, 3, 3, 3, 3, 3, 3, 3, 3, 3, 3, 3, 3, 3, 3, 3, 3, 3, 3, 3, 3, 3, 3, 3, 3, 3, 3, 3, 3, 3, 3, 3, 3, 3, 3, 3, 3, 3, 3, 3, 3, 3, 3, 3, 3, 3, 3, 4, 4, 4, 4, 4, 4, 4, 3, 3, 3, 3, 3, 3, 3, 3, 3, 3, 3, 3, 3, 3, 3, 3, 3, 3, 3, 3, 3])
me_cube.materials.append(mat_office_base)
me_cube.materials.append(mat_office_cubicle)
me_cube.materials.append(mat_offcie_glass)
me_cube.materials.append(mat_office_pc)
me_cube.materials.append(mat_office_screen)
me_cube.materials.append(None)
me_cube.use_remesh_preserve_volume = False
me_cube.use_remesh_preserve_attributes = False
me_cube.use_mirror_vertex_groups = False
me_cube.update()

# ---- objects
ob_cube = bpy.data.objects.new('Cube', me_cube)

# ---- transforms, parenting, visibility, modifiers, constraints
ob_cube.location = (0.0, 0.0, 0.0)
ob_cube.lineart.crease_threshold = 0.0

# ---- collection membership
col_collection_1.objects.link(ob_cube)

# ---- scene / render settings (as saved in the file)
scene.frame_start = 1; scene.frame_end = 250; scene.frame_set(1)
scene.render.engine = 'CYCLES'
scene.render.resolution_percentage = 50
scene.render.fps = 25
scene.render.dither_intensity = 0.0
scene.render.use_motion_blur = True
scene.cycles.use_denoising = False
scene.cycles.samples = 128
scene.cycles.sampling_pattern = 'TABULATED_SOBOL'
scene.cycles.use_adaptive_sampling = False
scene.cycles.use_light_tree = False
scene.cycles.blur_glossy = 0.0
scene.cycles.sample_clamp_indirect = 0.0
scene.view_settings.view_transform = 'Standard'
scene.unit_settings.scale_length = 0.01
bpy.context.view_layer.update()

# ---- added for rendering (the .blend has no active camera and no usable light): camera, sun
cam_auto = bpy.data.cameras.new('AutoCamera')
cam_auto.lens = 50.0
cam_auto.sensor_width = 36.0
cam_auto.clip_end = 25856.5
ob_auto_camera = bpy.data.objects.new('AutoCamera', cam_auto)
scene.collection.objects.link(ob_auto_camera)
ob_auto_camera.location = (1473.31, -1782.84, 1343.9)
ob_auto_camera.rotation_euler = (1.09748, -7.21219e-08, 0.694738)
scene.camera = ob_auto_camera
light_auto_sun = bpy.data.lights.new('AutoSun', 'SUN')
light_auto_sun.energy = 3.0
light_auto_sun.angle = 0.0523599
ob_auto_sun = bpy.data.objects.new('AutoSun', light_auto_sun)
scene.collection.objects.link(ob_auto_sun)
ob_auto_sun.rotation_euler = (0.872665, 0.174533, 0.523599)
bpy.context.view_layer.update()

